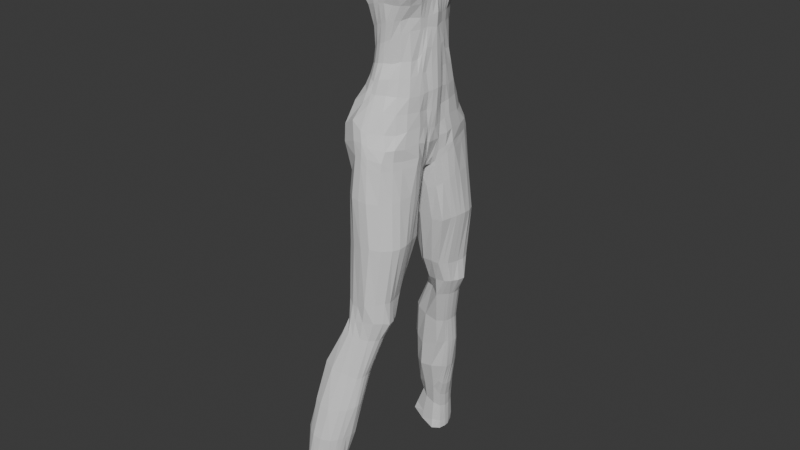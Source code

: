 # Source: Julete_skiny2-legs.blend  (saved by Blender 5.1.30; exported with 4.5.12 LTS)
import bpy
from mathutils import Matrix  # noqa: F401  (used for matrix-valued properties, if any)

bpy.ops.wm.read_factory_settings(use_empty=True)
scene = bpy.context.scene
scene.name = 'Scene'

# ---- collections
col_collection = bpy.data.collections.new('Collection'); scene.collection.children.link(col_collection)

# ---- materials (node trees are filled in below, after node groups)
mat_material = bpy.data.materials.new('Material')
mat_material.alpha_threshold = 0.0
mat_material.use_backface_culling_lightprobe_volume = False
mat_material.roughness = 0.5
mat_material.line_color = (0.0, 0.0, 0.0, 1.0)

# ---- material node trees
mat_material.use_nodes = True; mat_material.node_tree.nodes.clear()
_N = mat_material.node_tree.nodes; _L = mat_material.node_tree.links
n0 = _N.new('ShaderNodeOutputMaterial'); n0.name = 'Material Output'; n0.location = (200, 100)
n1 = _N.new('ShaderNodeBsdfPrincipled'); n1.name = 'Principled BSDF'; n1.location = (-200, 100)
_L.new(n1.outputs[0], n0.inputs[0])
n0.is_active_output = True

# ---- world
world_world = bpy.data.worlds.new('World'); scene.world = world_world
world_world.use_nodes = True; world_world.node_tree.nodes.clear()
_N = world_world.node_tree.nodes; _L = world_world.node_tree.links
n0 = _N.new('ShaderNodeOutputWorld'); n0.name = 'World Output'; n0.location = (200, 100)
n1 = _N.new('ShaderNodeBackground'); n1.name = 'Background'; n1.location = (-200, 100)
n1.inputs[0].default_value = (0.05088, 0.05088, 0.05088, 1.0)
_L.new(n1.outputs[0], n0.inputs[0])
n0.is_active_output = True
world_world.color = (0.05088, 0.05088, 0.05088)
world_world.sun_shadow_jitter_overblur = 0.0

# ---- meshes
me_cube = bpy.data.meshes.new('Cube')
me_cube.from_pydata([(-0.03242, 0.5054, 1.009), (0.2158, 0.7025, -1.379), (-0.2241, 0.5009, 0.9925), (-0.1487, 0.7926, -1.313), (-0.3666, 0.0, -1.544), (0.1855, 0.0, 1.049), (-0.2569, 0.0, 1.021), (0.3196, 0.0, -1.439), (0.02009, 0.5847, 0.8919), (0.09386, 0.6481, 0.5968), (0.1546, 0.4772, -0.01278), (-0.211, 0.6269, 0.8678), (-0.131, 0.6619, 0.6255), (-0.03717, 0.5165, -0.06535), (0.2197, 0.0, 0.8885), (0.3207, 0.0, 0.5447), (0.3593, 0.0, 0.02471), (-0.4765, 0.0, 1.023), (-0.3375, 0.0, 0.5562), (-0.215, 0.0, -0.4055), (-0.3069, 0.3195, 1.021), (0.35, 0.2944, -1.37), (-0.4991, 0.4071, -1.58), (0.178, 0.29, 1.032), (0.2994, 0.2168, -0.003908), (0.4213, 0.2933, 0.5827), (0.2162, 0.2825, 0.8645), (-0.1892, 0.2654, -0.2913), (-0.4339, 0.3152, 0.5202), (-0.5194, 0.3189, 0.9557), (0.1009, 0.4668, -0.2172), (-0.06929, 0.484, -0.2983), (0.3475, 0.0, -0.1408), (-0.2379, 0.0, -0.5193), (-0.2193, 0.2559, -0.475), (0.2922, 0.2105, -0.1315), (0.1164, 0.6148, -0.9788), (-0.1505, 0.6314, -0.9211), (0.3589, 0.0, -1.05), (-0.379, 0.0, -1.055), (-0.4956, 0.3634, -1.036), (0.3271, 0.2537, -1.025), (0.1645, 0.6576, -1.213), (-0.2067, 0.7374, -1.105), (0.3365, 0.0, -1.274), (-0.3872, 0.0, -1.264), (-0.5518, 0.3795, -1.315), (0.3368, 0.2547, -1.19), (0.1772, 0.5775, 0.3131), (-0.00945, 0.616, 0.3466), (0.3477, 0.0, 0.3063), (-0.214, 0.0, 0.1298), (-0.2737, 0.2958, 0.2383), (0.3564, 0.2634, 0.253), (0.05903, 0.6278, 0.7381), (-0.1511, 0.6776, 0.7173), (0.2782, 0.0, 0.6733), (-0.4141, 0.0, 0.7819), (-0.4961, 0.32, 0.7773), (0.2765, 0.2858, 0.7269), (0.1527, 0.6143, 0.4478), (-0.08718, 0.6391, 0.5047), (0.3694, 0.0, 0.359), (-0.2696, 0.0, 0.3428), (-0.3576, 0.3186, 0.3701), (0.4505, 0.2832, 0.405), (0.04579, 0.7853, -1.357), (-0.1154, 0.5077, 1.019), (0.08506, 0.8765, -1.967), (0.0001697, 0.0, 1.022), (0.09221, 0.5297, -0.01842), (0.02999, 0.6439, 0.5965), (-0.08448, 0.6056, 0.9157), (-0.03614, 0.3237, 1.02), (-0.3698, 0.3813, -2.041), (0.04891, 0.5026, -0.2433), (-0.006214, 0.652, -0.9516), (-0.00245, 0.759, -1.207), (0.07627, 0.6003, 0.3078), (-0.01907, 0.6464, 0.7473), (0.07757, 0.6253, 0.4614), (-0.2629, 0.3994, 1.026), (0.3153, 0.4948, -1.394), (-0.1639, 0.4036, -0.2041), (-0.3766, 0.4801, 0.5221), (-0.4818, 0.4405, 0.9078), (-0.4295, 0.5585, -1.539), (0.1061, 0.4171, 1.024), (0.2395, 0.3312, 0.01024), (0.396, 0.451, 0.5694), (0.1686, 0.4032, 0.8641), (0.2457, 0.3254, -0.1357), (-0.1947, 0.3578, -0.4157), (-0.3962, 0.4915, -1.001), (0.2869, 0.4147, -1.014), (0.3044, 0.4414, -1.209), (-0.4533, 0.5538, -1.29), (0.3253, 0.4168, 0.2655), (-0.226, 0.4768, 0.2553), (0.236, 0.4594, 0.6842), (-0.4614, 0.4488, 0.7841), (0.4078, 0.4426, 0.3933), (-0.3113, 0.4665, 0.3969), (0.21, 0.8117, -1.973), (-0.06052, 0.4167, 1.028), (-0.5075, 0.1496, -1.582), (0.1843, 0.145, 1.042), (0.3163, 0.1218, -0.01886), (0.3513, 0.1224, 0.5734), (0.2128, 0.1514, 0.8722), (-0.2819, 0.1597, 1.021), (0.3161, 0.1059, -1.41), (-0.2017, 0.1034, -0.3933), (-0.3883, 0.1729, 0.5642), (-0.5316, 0.1628, 0.9856), (-0.2271, 0.1259, -0.493), (0.3117, 0.1199, -0.1177), (0.3179, 0.1254, -1.041), (-0.5012, 0.1598, -1.059), (-0.5342, 0.1646, -1.321), (0.3245, 0.1082, -1.249), (-0.2267, 0.1458, 0.1661), (0.3377, 0.1463, 0.2471), (-0.4766, 0.2093, 0.8245), (0.2848, 0.1423, 0.6724), (-0.3077, 0.16, 0.3604), (0.4047, 0.135, 0.3857), (-0.01798, 0.1619, 1.021), (0.3027, 0.6875, -1.968), (0.1668, 0.5141, 0.1675), (-0.02661, 0.5832, 0.1711), (0.3445, 0.0, 0.2043), (-0.1687, 0.0, -0.1167), (-0.1688, 0.2875, -0.04594), (0.3308, 0.2444, 0.1521), (0.09245, 0.5631, 0.1883), (-0.1695, 0.4679, 0.08413), (0.2872, 0.3692, 0.1522), (0.3313, 0.1425, 0.1797), (-0.16, 0.1139, -0.1304), (-0.2459, 0.4624, 1.005), (0.2787, 0.6191, -1.375), (-0.1118, 0.4798, -0.112), (-0.2885, 0.6117, 0.5559), (-0.4059, 0.5736, 0.8639), (-0.1398, 0.4317, -0.3514), (-0.3015, 0.5851, -0.9417), (-0.3887, 0.6596, -1.216), (-0.1787, 0.5956, 0.271), (-0.3743, 0.6241, 0.7223), (-0.2312, 0.5986, 0.4371), (-0.3655, 0.6975, -1.407), (0.04227, 0.4726, 1.022), (0.1952, 0.4198, -0.01348), (0.2238, 0.6185, 0.5483), (0.09241, 0.5181, 0.8734), (0.1912, 0.4115, -0.1492), (0.222, 0.5274, -1.012), (0.2412, 0.5579, -1.234), (0.2319, 0.5524, 0.3217), (0.1757, 0.5892, 0.706), (0.2685, 0.5916, 0.4106), (-0.129, 0.8612, -1.958), (-0.09119, 0.4648, 1.028), (0.2268, 0.4637, 0.1601), (-0.1197, 0.5576, 0.1393), (0.101, 0.5493, -0.8136), (-0.1287, 0.5932, -0.8045), (0.3716, 0.0, -0.8129), (-0.3254, 0.0, -0.8829), (-0.3176, 0.2908, -0.8422), (0.3247, 0.2564, -0.8468), (-0.009641, 0.5925, -0.8182), (-0.2744, 0.4126, -0.8076), (0.2902, 0.384, -0.838), (0.3393, 0.1212, -0.827), (-0.3438, 0.1523, -0.8602), (0.1983, 0.4857, -0.8256), (-0.2326, 0.4934, -0.7752), (0.1062, 0.4365, -0.4899), (-0.1029, 0.4851, -0.5053), (0.3523, 0.0, -0.3653), (-0.2462, 0.0, -0.6255), (-0.2323, 0.2529, -0.5835), (0.278, 0.236, -0.4523), (0.01721, 0.4905, -0.4851), (-0.2153, 0.3537, -0.5545), (0.2617, 0.3222, -0.4584), (0.3287, 0.146, -0.329), (-0.2416, 0.1276, -0.6037), (0.1949, 0.3997, -0.4575), (-0.1747, 0.4225, -0.5319), (0.1117, 0.51, -0.6395), (-0.1247, 0.5288, -0.6798), (0.3621, 0.0, -0.5963), (-0.2687, 0.0, -0.7535), (-0.2543, 0.2643, -0.7017), (0.3009, 0.2588, -0.616), (0.002466, 0.5472, -0.6594), (-0.2348, 0.3732, -0.6719), (0.2752, 0.3533, -0.6392), (0.3204, 0.1428, -0.6), (-0.2678, 0.1364, -0.7282), (0.1929, 0.4489, -0.6423), (-0.2, 0.4521, -0.6597), (0.05135, 0.8131, -1.472), (-0.1119, 0.8129, -1.475), (0.2689, 0.6316, -1.509), (0.2056, 0.7523, -1.503), (-0.359, 0.1802, -1.782), (-0.3143, 0.0, -1.753), (0.04392, 0.0, -1.847), (0.2901, 0.1292, -1.61), (0.3614, 0.3049, -1.531), (-0.3307, 0.5788, -1.758), (-0.3856, 0.445, -1.778), (0.2168, 0.0, -1.758), (0.3052, 0.5071, -1.528), (-0.2659, 0.703, -1.715), (-0.3124, 0.1782, -2.066), (0.1477, 0.1092, -2.092), (0.3431, 0.2847, -1.996), (0.3649, 0.4406, -1.946), (-0.3377, 0.6357, -1.995), (-0.3662, 0.5059, -2.028), (0.2553, 0.7686, -3.216), (0.2461, 0.1575, -2.079), (0.1812, 0.8479, -3.23), (-0.2431, 0.5638, -3.286), (0.3408, 0.5955, -1.954), (-0.2776, 0.7277, -1.992), (0.07798, 0.9216, -3.243), (0.14, 0.8964, -2.507), (-0.3295, 0.4799, -2.548), (0.2583, 0.834, -2.517), (0.3414, 0.7309, -2.523), (-0.1167, 0.861, -2.575), (-0.2569, 0.3224, -2.531), (0.1458, 0.2146, -2.554), (0.354, 0.4227, -2.524), (0.385, 0.5458, -2.512), (-0.3066, 0.6808, -2.552), (-0.334, 0.5873, -2.549), (0.2846, 0.2389, -2.544), (0.3761, 0.643, -2.523), (-0.235, 0.7821, -2.577), (-0.1273, 0.886, -3.313), (-0.1914, 0.4708, -3.326), (0.05051, 0.3468, -3.202), (0.2133, 0.4545, -3.224), (0.2493, 0.6052, -3.239), (-0.2722, 0.7524, -3.282), (-0.2585, 0.6682, -3.279), (-0.1004, 1.029, -4.218), (0.1477, 0.3525, -3.208), (-0.487, 0.7599, -4.176), (-0.01852, 0.9677, -4.265), (0.2673, 0.691, -3.234), (-0.2131, 0.8352, -3.283), (0.01417, 0.912, -4.255), (0.1392, 0.8091, -3.742), (0.08619, 0.8694, -3.736), (-0.2869, 0.7241, -3.741), (-0.001624, 0.9176, -3.721), (-0.1473, 0.9602, -3.694), (-0.2352, 0.6499, -3.74), (0.003416, 0.5131, -3.773), (0.1241, 0.6163, -3.762), (0.1534, 0.6811, -3.755), (-0.2805, 0.8859, -3.712), (-0.291, 0.8101, -3.717), (-0.02771, 0.9975, -4.656), (0.06994, 0.5486, -3.756), (-0.08463, 1.08, -4.687), (-0.58, 0.8494, -4.669), (0.1588, 0.7502, -3.748), (-0.2508, 0.9426, -3.723), (-0.1478, 1.142, -4.691), (-0.2996, 1.093, -4.171), (-0.4158, 0.686, -4.178), (-0.09781, 0.649, -4.256), (0.003, 0.7517, -4.258), (0.02237, 0.8072, -4.251), (-0.4744, 0.9379, -4.166), (-0.4954, 0.859, -4.175), (-0.2263, 1.242, -5.115), (-0.02119, 0.6999, -4.256), (-0.6125, 0.9784, -5.113), (-0.1628, 1.172, -5.106), (0.02486, 0.8677, -4.249), (-0.4436, 1.022, -4.146), (-0.1324, 1.11, -5.104), (-0.3986, 1.208, -4.665), (-0.4961, 0.7698, -4.684), (-0.1425, 0.7229, -4.653), (-0.04158, 0.8413, -4.647), (-0.02018, 0.9062, -4.649), (-0.5688, 1.055, -4.653), (-0.6041, 0.9556, -4.653), (-0.1987, 1.153, -5.445), (-0.07575, 0.8113, -4.648), (-0.2237, 1.2, -5.411), (-0.6111, 1.074, -5.562), (-0.0147, 0.9606, -4.647), (-0.5089, 1.15, -4.646), (-0.2712, 1.26, -5.484), (-0.4538, 1.291, -5.101), (-0.5678, 0.8708, -5.123), (-0.2684, 0.7795, -5.095), (-0.1135, 0.9128, -5.112), (-0.09827, 1.004, -5.099), (-0.626, 1.165, -5.101), (-0.6273, 1.092, -5.102), (-0.1549, 0.8493, -5.092), (-0.12, 1.067, -5.106), (-0.5449, 1.242, -5.101), (-0.526, 1.317, -5.522), (-0.5865, 0.9584, -5.53), (-0.3313, 0.9163, -5.533), (-0.2089, 0.9553, -5.457), (-0.1859, 1.027, -5.476), (-0.5992, 1.207, -5.553), (-0.6143, 1.14, -5.572), (-0.2528, 1.077, -5.716), (-0.2355, 0.9036, -5.395), (-0.2471, 1.148, -5.709), (-0.2819, 1.001, -5.684), (-0.1824, 1.097, -5.47), (-0.5713, 1.277, -5.527), (-0.2666, 1.215, -5.68), (-0.2232, 0.8073, -3.532), (0.2761, 0.71, -3.511), (0.2582, 0.6212, -3.512), (0.2137, 0.5324, -3.508), (0.1533, 0.4661, -3.5), (0.04145, 0.4448, -3.501), (-0.2397, 0.7343, -3.527), (-0.1793, 0.5644, -3.532), (-0.2346, 0.6352, -3.526), (0.158, 0.8617, -3.482), (0.2353, 0.7787, -3.487), (-0.2013, 0.8756, -3.529), (-0.1455, 0.9188, -3.512), (0.03428, 0.9066, -3.485), (-0.02767, 0.8052, -1.309), (-0.02335, 0.8777, -1.963), (-0.1699, 0.5043, 1.006), (-0.1284, 0.0, 1.021), (0.02896, 0.5279, -0.03928), (-0.04639, 0.6531, 0.6122), (-0.1481, 0.6168, 0.8936), (-0.1715, 0.3216, 1.02), (-0.007567, 0.5054, -0.2699), (-0.06168, 0.6538, -0.9288), (-0.06696, 0.7721, -1.187), (0.03314, 0.6082, 0.327), (-0.08341, 0.663, 0.736), (-0.003038, 0.6336, 0.4876), (-0.1618, 0.4082, 1.027), (-0.15, 0.1608, 1.021), (0.03298, 0.574, 0.1817), (-0.1686, 0.4636, 1.017), (-0.06857, 0.5916, -0.8164), (-0.04277, 0.5061, -0.4943), (-0.06628, 0.5498, -0.6886), (-0.0171, 0.8226, -1.434), (-0.2353, 0.0, -1.827), (-0.174, 0.09902, -2.082), (0.01679, 0.8962, -2.537), (-0.0197, 0.2044, -2.531), (-0.03796, 0.9004, -3.313), (-0.08878, 0.36, -3.214), (-0.08422, 0.95, -3.708), (-0.1283, 0.5995, -3.724), (-0.1798, 1.067, -4.193), (-0.2581, 0.6341, -4.209), (-0.2773, 1.209, -4.717), (-0.3582, 0.7006, -4.724), (-0.3427, 1.284, -5.115), (-0.4207, 0.7554, -5.1), (-0.4302, 1.324, -5.587), (-0.4691, 0.9053, -5.51), (-0.7312, 1.074, -6.049), (-0.6661, 1.484, -6.07), (-0.4127, 1.437, -6.176), (-0.7439, 1.18, -6.057), (-0.07052, 0.9176, -3.503), (-0.0879, 0.4785, -3.518), (-0.2306, 0.6395, -3.747), (-0.633, 1.168, -5.777), (-0.3653, 1.351, -5.842), (-0.5647, 1.391, -5.781), (-0.6148, 1.066, -5.767), (-0.392, 1.002, -5.875), (-0.6208, 1.28, -5.789), (-0.6271, 1.23, -5.779), (-0.2941, 1.134, -5.947), (-0.2894, 1.206, -5.932), (-0.3245, 1.062, -5.931), (-0.6098, 1.341, -5.789), (-0.3104, 1.282, -5.892), (-0.4795, 1.381, -5.8), (-0.5136, 1.005, -5.821), (-0.7717, 1.183, -6.216), (-0.4276, 1.44, -6.288), (-0.6927, 1.496, -6.201), (-0.7724, 1.067, -6.167), (-0.4217, 1.013, -6.183), (-0.7327, 1.326, -6.078), (-0.7395, 1.255, -6.064), (-0.3153, 1.178, -6.217), (-0.3155, 1.246, -6.225), (-0.3422, 1.091, -6.211), (-0.7102, 1.404, -6.075), (-0.3431, 1.344, -6.209), (-0.5832, 1.47, -6.135), (-0.5841, 1.021, -6.116), (-0.4193, 1.002, -6.316), (-0.7472, 1.329, -6.234), (-0.7514, 1.256, -6.226), (-0.3222, 1.188, -6.34), (-0.3246, 1.249, -6.339), (-0.3443, 1.095, -6.343), (-0.7342, 1.413, -6.23), (-0.3553, 1.347, -6.315), (-0.6002, 1.472, -6.254), (-0.6029, 1.026, -6.253), (-0.5848, 1.219, -6.324), (-0.5733, 1.283, -6.32), (-0.5893, 1.113, -6.325), (-0.5768, 1.373, -6.303), (-0.4402, 0.05076, -1.546), (0.1849, 0.07508, 1.046), (0.337, 0.06308, 0.002152), (0.3365, 0.06338, 0.5596), (0.2161, 0.07837, 0.8801), (0.329, 0.06211, -0.1289), (0.3416, 0.06682, -1.047), (0.3303, 0.05604, -1.261), (0.3425, 0.07576, 0.2757), (0.2816, 0.0737, 0.6728), (0.3877, 0.06989, 0.3728), (-0.00923, 0.08381, 1.021), (-0.2699, 0.08272, 1.021), (0.3247, 0.08076, -1.434), (-0.2081, 0.05356, -0.3992), (-0.3638, 0.08954, 0.5604), (-0.5051, 0.0843, 1.004), (-0.2323, 0.06518, -0.5057), (-0.4135, 0.04852, -1.031), (-0.4653, 0.04537, -1.285), (-0.2205, 0.0755, 0.1486), (-0.4465, 0.1084, 0.804), (-0.2893, 0.08285, 0.3519), (-0.1642, 0.059, -0.1238), (0.3376, 0.07379, 0.1916), (-0.3294, 0.07444, -0.8657), (0.3583, 0.06514, -0.8202), (-0.2438, 0.06609, -0.6142), (0.3401, 0.07562, -0.3465), (0.3465, 0.07734, -0.5994), (-0.2683, 0.0706, -0.7404), (-0.3544, 0.09092, -1.775), (0.2665, 0.05574, -1.656), (-0.3583, 0.2815, -2.066), (0.3009, 0.2191, -2.04), (-0.2985, 0.4045, -2.548), (0.3233, 0.3579, -2.533), (-0.2185, 0.5183, -3.305), (0.1806, 0.4023, -3.219), (-0.262, 0.6883, -3.74), (0.09797, 0.5837, -3.759), (-0.4526, 0.7243, -4.177), (-0.008664, 0.7268, -4.257), (-0.5395, 0.811, -4.676), (-0.05805, 0.8268, -4.648), (-0.5909, 0.9265, -5.118), (-0.1335, 0.8821, -5.102), (-0.5993, 1.018, -5.547), (-0.3057, 0.9603, -5.611), (-0.2217, 0.9304, -5.427), (-0.2088, 0.6008, -3.529), (0.1877, 0.4996, -3.504), (-0.1396, 0.08326, 1.021), (-0.6242, 1.119, -5.772), (-0.3571, 1.033, -5.904), (-0.7378, 1.129, -6.053), (-0.3806, 1.053, -6.198), (-0.772, 1.127, -6.193), (-0.3805, 1.05, -6.33), (-0.5959, 1.071, -6.29), (-0.2944, 0.2396, 1.021), (0.3568, 0.1998, -1.397), (-0.1955, 0.1844, -0.3423), (-0.4111, 0.2441, 0.5422), (-0.5255, 0.2409, 0.9707), (-0.2232, 0.1909, -0.484), (-0.5099, 0.2675, -1.049), (-0.5489, 0.2747, -1.321), (-0.2502, 0.2208, 0.2022), (-0.4863, 0.2647, 0.8009), (-0.3327, 0.2393, 0.3653), (-0.5075, 0.2807, -1.584), (0.1811, 0.2175, 1.037), (0.3079, 0.1693, -0.01138), (0.3863, 0.2079, 0.578), (0.2145, 0.2169, 0.8683), (0.302, 0.1652, -0.1246), (0.3202, 0.1908, -1.032), (0.3307, 0.1815, -1.219), (0.3471, 0.2049, 0.2501), (0.2806, 0.2141, 0.6997), (0.4276, 0.2091, 0.3954), (-0.02706, 0.2428, 1.02), (0.331, 0.1934, 0.1659), (-0.1644, 0.2007, -0.08818), (0.3353, 0.1911, -0.8369), (-0.3307, 0.2216, -0.8512), (0.3034, 0.191, -0.3906), (-0.237, 0.1903, -0.5936), (-0.261, 0.2003, -0.7149), (0.3164, 0.2041, -0.6092), (0.3316, 0.2062, -1.573), (-0.3816, 0.3192, -1.781), (0.3614, 0.361, -1.965), (-0.3701, 0.4436, -2.036), (0.3719, 0.4829, -2.516), (-0.3449, 0.5363, -2.537), (0.2324, 0.534, -3.235), (-0.2517, 0.6148, -3.279), (0.1387, 0.6487, -3.759), (-0.289, 0.7671, -3.729), (0.01268, 0.7795, -4.255), (-0.4912, 0.8094, -4.175), (-0.03088, 0.8738, -4.648), (-0.592, 0.9025, -4.661), (-0.1059, 0.9583, -5.106), (-0.6199, 1.035, -5.107), (-0.1974, 0.9909, -5.467), (-0.6127, 1.107, -5.567), (-0.2674, 1.039, -5.7), (-0.2388, 0.6837, -3.527), (0.2267, 0.5674, -3.509), (-0.1607, 0.2412, 1.021), (-0.6301, 1.199, -5.778), (-0.3093, 1.098, -5.939), (-0.7417, 1.218, -6.061), (-0.3288, 1.134, -6.214), (-0.7615, 1.219, -6.221), (-0.3333, 1.142, -6.341), (-0.5871, 1.166, -6.324), (-0.1154, 0.8227, -1.573), (0.2757, 0.643, -1.603), (0.05821, 0.826, -1.573), (0.2065, 0.7644, -1.599), (-0.2682, 0.708, -1.772), (-0.3817, 0.4574, -1.828), (-0.3321, 0.5904, -1.807), (0.3124, 0.5251, -1.615), (0.3621, 0.3325, -1.616), (0.2992, 0.1623, -1.693), (0.2209, 0.08382, -1.782), (0.06288, 0.05474, -1.855), (-0.3139, 0.03628, -1.817), (-0.3612, 0.2211, -1.835), (-0.225, 0.05268, -1.837), (-0.01837, 0.8338, -1.541), (-0.3552, 0.1297, -1.834), (0.2655, 0.1033, -1.732), (-0.3793, 0.3445, -1.833), (0.3376, 0.2377, -1.653)], [(265, 388)], [(144, 140, 2, 11), (72, 67, 0, 8), (435, 432, 5, 14), (344, 66, 205, 365), (483, 443, 6, 347), (436, 433, 16, 32), (441, 434, 15, 62), (440, 435, 14, 56), (75, 70, 10, 30), (80, 71, 9, 60), (79, 72, 8, 54), (145, 142, 13, 31), (150, 143, 12, 61), (149, 144, 11, 55), (500, 495, 29, 58), (501, 494, 28, 64), (496, 493, 27, 34), (99, 90, 26, 59), (101, 89, 25, 65), (91, 88, 24, 35), (358, 81, 20, 351), (141, 82, 217, 207), (90, 87, 23, 26), (495, 491, 20, 29), (187, 91, 35, 184), (519, 496, 34, 183), (191, 145, 31, 180), (185, 75, 30, 179), (459, 436, 32, 181), (438, 437, 38, 44), (77, 76, 36, 42), (147, 146, 37, 43), (498, 497, 40, 46), (95, 94, 41, 47), (82, 95, 47, 21), (502, 498, 46, 22), (151, 147, 43, 3), (66, 77, 42, 1), (444, 438, 44, 7), (137, 97, 53, 134), (515, 499, 52, 133), (165, 148, 49, 130), (135, 78, 48, 129), (455, 439, 50, 131), (89, 99, 59, 25), (494, 500, 58, 28), (143, 149, 55, 12), (71, 79, 54, 9), (434, 440, 56, 15), (97, 101, 65, 53), (499, 501, 64, 52), (148, 150, 61, 49), (78, 80, 60, 48), (439, 441, 62, 50), (355, 357, 80, 78), (349, 356, 79, 71), (360, 355, 78, 135), (344, 354, 77, 66), (354, 353, 76, 77), (363, 352, 75, 185), (431, 105, 209, 462), (87, 104, 73, 23), (356, 350, 72, 79), (357, 349, 71, 80), (352, 348, 70, 75), (432, 442, 69, 5), (22, 86, 214, 215), (350, 346, 67, 72), (152, 163, 104, 87), (86, 151, 218, 214), (52, 64, 102, 98), (159, 161, 101, 97), (28, 58, 100, 84), (154, 160, 99, 89), (133, 52, 98, 136), (164, 159, 97, 137), (22, 46, 96, 86), (141, 158, 95, 82), (158, 157, 94, 95), (46, 40, 93, 96), (183, 34, 92, 186), (190, 156, 91, 187), (155, 152, 87, 90), (1, 141, 207, 208), (361, 140, 81, 358), (156, 153, 88, 91), (161, 154, 89, 101), (160, 155, 90, 99), (58, 29, 85, 100), (64, 28, 84, 102), (34, 27, 83, 92), (29, 20, 81, 85), (492, 111, 212, 522), (503, 513, 127, 106), (510, 512, 126, 122), (451, 453, 125, 121), (505, 511, 124, 108), (446, 452, 123, 113), (514, 510, 122, 138), (454, 451, 121, 139), (492, 509, 120, 111), (431, 450, 119, 105), (450, 449, 118, 119), (509, 508, 117, 120), (518, 507, 116, 188), (458, 448, 115, 189), (447, 443, 110, 114), (448, 445, 112, 115), (453, 446, 113, 125), (452, 447, 114, 123), (511, 506, 109, 124), (512, 505, 108, 126), (507, 504, 107, 116), (543, 491, 110, 359), (502, 22, 215, 523), (506, 503, 106, 109), (445, 454, 139, 112), (504, 514, 138, 107), (153, 164, 137, 88), (27, 133, 136, 83), (348, 360, 135, 70), (433, 455, 131, 16), (70, 135, 129, 10), (142, 165, 130, 13), (493, 515, 133, 27), (88, 137, 134, 24), (83, 136, 165, 142), (10, 129, 164, 153), (54, 8, 155, 160), (60, 9, 154, 161), (30, 10, 153, 156), (346, 2, 140, 361), (444, 7, 216, 463), (8, 0, 152, 155), (179, 30, 156, 190), (42, 36, 157, 158), (1, 42, 158, 141), (129, 48, 159, 164), (9, 54, 160, 154), (48, 60, 161, 159), (151, 3, 206, 218), (0, 67, 163, 152), (98, 102, 150, 148), (84, 100, 149, 143), (136, 98, 148, 165), (86, 96, 147, 151), (96, 93, 146, 147), (186, 92, 145, 191), (100, 85, 144, 149), (102, 84, 143, 150), (92, 83, 142, 145), (85, 81, 140, 144), (93, 173, 178, 146), (36, 166, 177, 157), (449, 456, 176, 118), (508, 516, 175, 117), (157, 177, 174, 94), (40, 170, 173, 93), (353, 362, 172, 76), (437, 457, 168, 38), (76, 172, 166, 36), (146, 178, 167, 37), (497, 517, 170, 40), (94, 174, 171, 41), (199, 186, 191, 204), (192, 179, 190, 203), (461, 458, 189, 202), (521, 518, 188, 201), (203, 190, 187, 200), (196, 183, 186, 199), (364, 363, 185, 198), (460, 459, 181, 194), (198, 185, 179, 192), (204, 191, 180, 193), (520, 519, 183, 196), (200, 187, 184, 197), (174, 200, 197, 171), (517, 520, 196, 170), (178, 204, 193, 167), (172, 198, 192, 166), (457, 460, 194, 168), (362, 364, 198, 172), (170, 196, 199, 173), (177, 203, 200, 174), (516, 521, 201, 175), (456, 461, 202, 176), (166, 192, 203, 177), (173, 199, 204, 178), (561, 562, 220, 226), (566, 553, 68, 345), (552, 558, 229, 128), (553, 554, 103, 68), (557, 555, 230, 223), (556, 557, 223, 224), (558, 559, 222, 229), (570, 560, 221, 524), (568, 561, 226, 465), (565, 563, 219, 367), (66, 1, 208, 205), (82, 21, 213, 217), (367, 219, 237, 369), (103, 128, 235, 234), (525, 224, 242, 527), (464, 74, 233, 466), (230, 162, 236, 245), (226, 220, 238, 243), (128, 229, 244, 235), (68, 103, 234, 232), (345, 68, 232, 368), (223, 230, 245, 241), (555, 551, 162, 230), (554, 552, 128, 103), (567, 564, 74, 464), (569, 556, 224, 525), (526, 239, 249, 528), (467, 243, 254, 469), (369, 237, 247, 371), (527, 242, 252, 529), (466, 233, 228, 468), (234, 235, 225, 227), (245, 236, 246, 258), (243, 238, 248, 254), (368, 232, 231, 370), (235, 244, 257, 225), (465, 226, 243, 467), (524, 221, 239, 526), (229, 222, 240, 244), (224, 223, 241, 242), (330, 341, 276, 269), (336, 330, 269, 270), (331, 332, 268, 275), (542, 333, 267, 530), (482, 334, 272, 471), (387, 337, 265, 373), (541, 336, 270, 531), (481, 338, 262, 470), (339, 340, 260, 261), (341, 342, 264, 276), (244, 240, 250, 257), (242, 241, 251, 252), (241, 245, 258, 251), (232, 234, 227, 231), (272, 266, 280, 286), (372, 263, 253, 374), (260, 275, 289, 259), (263, 261, 256, 253), (269, 276, 290, 283), (270, 269, 283, 284), (275, 268, 282, 289), (530, 267, 281, 532), (471, 272, 286, 473), (373, 265, 279, 375), (343, 339, 261, 263), (340, 331, 275, 260), (386, 343, 263, 372), (334, 335, 266, 272), (256, 259, 271, 273), (290, 278, 292, 304), (286, 280, 294, 300), (374, 253, 277, 376), (259, 289, 303, 271), (253, 256, 273, 277), (283, 290, 304, 297), (284, 283, 297, 298), (289, 282, 296, 303), (532, 281, 295, 534), (276, 264, 278, 290), (261, 260, 259, 256), (470, 262, 255, 472), (531, 270, 284, 533), (377, 293, 307, 379), (535, 298, 312, 537), (474, 274, 287, 476), (273, 271, 291, 288), (304, 292, 306, 315), (300, 294, 308, 313), (376, 277, 285, 378), (271, 303, 314, 291), (277, 273, 288, 285), (297, 304, 315, 311), (472, 255, 274, 474), (533, 284, 298, 535), (375, 279, 293, 377), (473, 286, 300, 475), (536, 309, 319, 538), (477, 313, 324, 480), (379, 307, 317, 381), (537, 312, 322, 539), (476, 287, 302, 478), (288, 291, 299, 301), (315, 306, 316, 328), (313, 308, 318, 324), (378, 285, 305, 380), (291, 314, 327, 299), (475, 300, 313, 477), (534, 295, 309, 536), (303, 296, 310, 314), (298, 297, 311, 312), (479, 480, 324, 318), (325, 327, 320, 323), (322, 321, 394, 395), (540, 326, 398, 545), (318, 381, 402, 393), (329, 299, 327, 325), (479, 318, 393, 485), (540, 538, 319, 326), (305, 301, 299, 329), (380, 305, 390, 401), (314, 310, 320, 327), (312, 311, 321, 322), (311, 315, 328, 321), (285, 288, 301, 305), (254, 248, 335, 334), (370, 231, 343, 386), (225, 257, 331, 340), (231, 227, 339, 343), (258, 246, 342, 341), (227, 225, 340, 339), (468, 228, 338, 481), (529, 252, 336, 541), (371, 247, 337, 387), (469, 254, 334, 482), (528, 249, 333, 542), (257, 250, 332, 331), (252, 251, 330, 336), (251, 258, 341, 330), (248, 371, 387, 335), (246, 370, 386, 342), (381, 317, 392, 402), (325, 323, 396, 397), (539, 322, 395, 544), (478, 302, 389, 484), (305, 329, 400, 390), (306, 378, 380, 316), (308, 379, 381, 318), (280, 375, 377, 294), (292, 376, 378, 306), (294, 377, 379, 308), (278, 374, 376, 292), (342, 386, 372, 264), (266, 373, 375, 280), (264, 372, 374, 278), (335, 387, 373, 266), (236, 368, 370, 246), (238, 369, 371, 248), (162, 345, 368, 236), (220, 367, 369, 238), (562, 565, 367, 220), (551, 566, 345, 162), (167, 193, 364, 362), (193, 180, 363, 364), (37, 167, 362, 353), (67, 346, 361, 163), (13, 130, 360, 348), (513, 543, 359, 127), (163, 361, 358, 104), (11, 2, 346, 350), (31, 13, 348, 352), (61, 12, 349, 357), (55, 11, 350, 356), (180, 31, 352, 363), (43, 37, 353, 354), (3, 43, 354, 344), (130, 49, 355, 360), (12, 55, 356, 349), (49, 61, 357, 355), (104, 358, 351, 73), (442, 483, 347, 69), (3, 344, 365, 206), (393, 402, 416, 407), (402, 392, 382, 416), (401, 390, 384, 415), (484, 389, 385, 486), (400, 397, 411, 414), (391, 401, 415, 383), (394, 399, 413, 408), (390, 400, 414, 384), (485, 393, 407, 487), (399, 391, 383, 413), (321, 328, 399, 394), (329, 325, 397, 400), (316, 380, 401, 391), (328, 316, 391, 399), (547, 412, 422, 549), (409, 408, 418, 419), (546, 409, 419, 548), (407, 416, 426, 417), (416, 382, 406, 426), (415, 384, 404, 425), (486, 385, 403, 488), (414, 411, 421, 424), (383, 415, 425, 405), (408, 413, 423, 418), (544, 395, 409, 546), (395, 394, 408, 409), (545, 398, 412, 547), (397, 396, 410, 411), (428, 421, 420, 427), (490, 489, 417, 426), (430, 424, 421, 428), (550, 549, 422, 429), (425, 404, 424, 430), (405, 425, 430, 423), (548, 550, 429, 403), (423, 430, 428, 418), (488, 490, 426, 406), (418, 428, 427, 419), (411, 410, 420, 421), (413, 383, 405, 423), (487, 407, 417, 489), (384, 414, 424, 404), (412, 487, 489, 422), (403, 429, 490, 488), (429, 422, 489, 490), (382, 486, 488, 406), (398, 485, 487, 412), (392, 484, 486, 382), (127, 359, 483, 442), (317, 478, 484, 392), (249, 469, 482, 333), (247, 468, 481, 337), (326, 479, 485, 398), (326, 319, 480, 479), (295, 475, 477, 309), (307, 476, 478, 317), (309, 477, 480, 319), (281, 473, 475, 295), (279, 472, 474, 293), (293, 474, 476, 307), (265, 470, 472, 279), (267, 471, 473, 281), (337, 481, 470, 265), (333, 482, 471, 267), (221, 465, 467, 239), (237, 466, 468, 247), (239, 467, 469, 249), (563, 567, 464, 219), (219, 464, 466, 237), (560, 568, 465, 221), (169, 195, 461, 456), (175, 201, 460, 457), (201, 188, 459, 460), (195, 182, 458, 461), (117, 175, 457, 437), (39, 169, 456, 449), (111, 444, 463, 212), (107, 138, 455, 433), (19, 132, 454, 445), (57, 17, 447, 452), (63, 18, 446, 453), (33, 19, 445, 448), (17, 6, 443, 447), (182, 33, 448, 458), (45, 39, 449, 450), (4, 45, 450, 431), (132, 51, 451, 454), (18, 57, 452, 446), (51, 63, 453, 451), (106, 127, 442, 432), (4, 431, 462, 210), (122, 126, 441, 439), (108, 124, 440, 434), (138, 122, 439, 455), (111, 120, 438, 444), (120, 117, 437, 438), (188, 116, 436, 459), (124, 109, 435, 440), (126, 108, 434, 441), (116, 107, 433, 436), (359, 110, 443, 483), (109, 106, 432, 435), (419, 427, 550, 548), (427, 420, 549, 550), (396, 545, 547, 410), (389, 544, 546, 385), (385, 546, 548, 403), (410, 547, 549, 420), (73, 351, 543, 513), (302, 539, 544, 389), (250, 528, 542, 332), (228, 529, 541, 338), (323, 320, 538, 540), (323, 540, 545, 396), (296, 534, 536, 310), (287, 537, 539, 302), (310, 536, 538, 320), (255, 533, 535, 274), (274, 535, 537, 287), (262, 531, 533, 255), (282, 532, 534, 296), (268, 530, 532, 282), (338, 541, 531, 262), (332, 542, 530, 268), (222, 524, 526, 240), (233, 527, 529, 228), (240, 526, 528, 250), (564, 569, 525, 74), (74, 525, 527, 233), (559, 570, 524, 222), (171, 197, 521, 516), (176, 202, 520, 517), (202, 189, 519, 520), (197, 184, 518, 521), (118, 176, 517, 497), (41, 171, 516, 508), (112, 139, 515, 493), (24, 134, 514, 504), (26, 23, 503, 506), (105, 502, 523, 209), (351, 20, 491, 543), (35, 24, 504, 507), (65, 25, 505, 512), (59, 26, 506, 511), (184, 35, 507, 518), (47, 41, 508, 509), (21, 47, 509, 492), (134, 53, 510, 514), (25, 59, 511, 505), (53, 65, 512, 510), (23, 73, 513, 503), (21, 492, 522, 213), (121, 125, 501, 499), (113, 123, 500, 494), (139, 121, 499, 515), (105, 119, 498, 502), (119, 118, 497, 498), (189, 115, 496, 519), (114, 110, 491, 495), (115, 112, 493, 496), (125, 113, 494, 501), (123, 114, 495, 500), (213, 522, 570, 559), (209, 523, 569, 564), (212, 463, 568, 560), (210, 462, 567, 563), (206, 365, 566, 551), (211, 366, 565, 562), (523, 215, 556, 569), (462, 209, 564, 567), (208, 207, 552, 554), (218, 206, 551, 555), (366, 210, 563, 565), (463, 216, 561, 568), (522, 212, 560, 570), (217, 213, 559, 558), (215, 214, 557, 556), (214, 218, 555, 557), (205, 208, 554, 553), (207, 217, 558, 552), (365, 205, 553, 566), (216, 211, 562, 561)])
_uv = me_cube.uv_layers.new(name='UVMap')
_uv.uv.foreach_set('vector', [0.5625, 0.2344, 0.625, 0.2344, 0.625, 0.25, 0.5625, 0.25, 0.5625, 0.375, 0.625, 0.375, 0.625, 0.5, 0.5625, 0.5, 0.5625, 0.6088, 0.625, 0.6088, 0.625, 0.625, 0.5625, 0.625, 0.375, 0.3125, 0.375, 0.375, 0.375, 0.375, 0.375, 0.3125, 0.8125, 0.6088, 0.875, 0.6088, 0.875, 0.625, 0.8125, 0.625, 0.4062, 0.6088, 0.4375, 0.6088, 0.4375, 0.625, 0.4062, 0.625, 0.4833, 0.6088, 0.5, 0.6088, 0.5, 0.625, 0.4833, 0.625, 0.5317, 0.6088, 0.5625, 0.6088, 0.5625, 0.625, 0.5317, 0.625, 0.4062, 0.375, 0.4375, 0.375, 0.4375, 0.5, 0.4063, 0.5, 0.4835, 0.3759, 0.5, 0.375, 0.5, 0.5, 0.4833, 0.5, 0.5317, 0.375, 0.5625, 0.375, 0.5625, 0.5, 0.5317, 0.5, 0.4063, 0.2344, 0.4375, 0.2344, 0.4375, 0.25, 0.4063, 0.25, 0.4833, 0.2344, 0.5, 0.2344, 0.5, 0.25, 0.4833, 0.25, 0.5317, 0.2344, 0.5625, 0.2344, 0.5625, 0.25, 0.5317, 0.25, 0.5317, 0.1719, 0.5625, 0.1719, 0.5625, 0.1875, 0.5317, 0.1875, 0.4833, 0.1719, 0.5, 0.1719, 0.5, 0.1875, 0.4833, 0.1875, 0.4062, 0.1719, 0.4375, 0.1719, 0.4375, 0.1875, 0.4062, 0.1875, 0.5317, 0.5313, 0.5625, 0.5312, 0.5625, 0.5625, 0.5317, 0.5625, 0.4833, 0.5312, 0.5, 0.5312, 0.5, 0.5625, 0.4833, 0.5625, 0.4062, 0.5312, 0.4375, 0.5312, 0.4375, 0.5625, 0.4062, 0.5625, 0.8125, 0.5312, 0.875, 0.5312, 0.875, 0.5625, 0.8125, 0.5625, 0.375, 0.5156, 0.375, 0.5312, 0.375, 0.5312, 0.375, 0.5156, 0.5625, 0.5312, 0.625, 0.5312, 0.625, 0.5625, 0.5625, 0.5625, 0.5625, 0.1719, 0.625, 0.1719, 0.625, 0.1875, 0.5625, 0.1875, 0.4016, 0.5312, 0.4062, 0.5312, 0.4062, 0.5625, 0.4016, 0.5625, 0.4048, 0.1719, 0.4062, 0.1719, 0.4062, 0.1875, 0.4048, 0.1875, 0.4048, 0.2344, 0.4063, 0.2344, 0.4063, 0.25, 0.4016, 0.25, 0.4016, 0.375, 0.4062, 0.375, 0.4063, 0.5, 0.4016, 0.5, 0.4016, 0.6088, 0.4062, 0.6088, 0.4062, 0.625, 0.4016, 0.625, 0.3828, 0.6088, 0.3906, 0.6088, 0.3906, 0.625, 0.3828, 0.625, 0.3828, 0.375, 0.3906, 0.375, 0.3906, 0.5, 0.3828, 0.5, 0.3828, 0.2344, 0.3906, 0.2344, 0.3906, 0.25, 0.3828, 0.25, 0.3828, 0.1744, 0.3911, 0.1719, 0.391, 0.1861, 0.3828, 0.1925, 0.3828, 0.5312, 0.3906, 0.5312, 0.3906, 0.5625, 0.3828, 0.5625, 0.375, 0.5312, 0.3828, 0.5312, 0.3828, 0.5625, 0.375, 0.5625, 0.375, 0.1744, 0.3828, 0.1744, 0.3828, 0.1925, 0.375, 0.1925, 0.375, 0.2344, 0.3828, 0.2344, 0.3828, 0.25, 0.375, 0.25, 0.375, 0.375, 0.3828, 0.375, 0.3828, 0.5, 0.375, 0.5, 0.375, 0.6088, 0.3828, 0.6088, 0.3828, 0.625, 0.375, 0.625, 0.4506, 0.5312, 0.4665, 0.5313, 0.4665, 0.5625, 0.4506, 0.5625, 0.4506, 0.1719, 0.4665, 0.1719, 0.4665, 0.1875, 0.4506, 0.1875, 0.4506, 0.2344, 0.4665, 0.2344, 0.4665, 0.25, 0.4506, 0.25, 0.4506, 0.375, 0.4665, 0.375, 0.4665, 0.5, 0.4506, 0.5, 0.4506, 0.6088, 0.4665, 0.6088, 0.4665, 0.625, 0.4506, 0.625, 0.5, 0.5312, 0.5317, 0.5313, 0.5317, 0.5625, 0.5, 0.5625, 0.5, 0.1719, 0.5317, 0.1719, 0.5317, 0.1875, 0.5, 0.1875, 0.5, 0.2344, 0.5317, 0.2344, 0.5317, 0.25, 0.5, 0.25, 0.5, 0.375, 0.5317, 0.375, 0.5317, 0.5, 0.5, 0.5, 0.5, 0.6088, 0.5317, 0.6088, 0.5317, 0.625, 0.5, 0.625, 0.4665, 0.5313, 0.4833, 0.5312, 0.4833, 0.5625, 0.4665, 0.5625, 0.4665, 0.1719, 0.4833, 0.1719, 0.4833, 0.1875, 0.4665, 0.1875, 0.4665, 0.2344, 0.4833, 0.2344, 0.4833, 0.25, 0.4665, 0.25, 0.4665, 0.375, 0.4835, 0.3759, 0.4833, 0.5, 0.4665, 0.5, 0.4665, 0.6088, 0.4833, 0.6088, 0.4833, 0.625, 0.4665, 0.625, 0.4665, 0.3125, 0.4834, 0.3129, 0.4835, 0.3759, 0.4665, 0.375, 0.5, 0.3125, 0.5317, 0.3125, 0.5317, 0.375, 0.5, 0.375, 0.4506, 0.3125, 0.4665, 0.3125, 0.4665, 0.375, 0.4506, 0.375, 0.375, 0.3125, 0.3828, 0.3125, 0.3828, 0.375, 0.375, 0.375, 0.3828, 0.3125, 0.3906, 0.3125, 0.3906, 0.375, 0.3828, 0.375, 0.4016, 0.3125, 0.4062, 0.3125, 0.4062, 0.375, 0.4016, 0.375, 0.375, 0.1412, 0.375, 0.1562, 0.375, 0.1562, 0.375, 0.1412, 0.625, 0.5312, 0.75, 0.5312, 0.75, 0.5625, 0.625, 0.5625, 0.5317, 0.3125, 0.5625, 0.3125, 0.5625, 0.375, 0.5317, 0.375, 0.4834, 0.3129, 0.5, 0.3125, 0.5, 0.375, 0.4835, 0.3759, 0.4062, 0.3125, 0.4375, 0.3125, 0.4375, 0.375, 0.4062, 0.375, 0.625, 0.6088, 0.75, 0.6088, 0.75, 0.625, 0.625, 0.625, 0.375, 0.1925, 0.375, 0.2188, 0.375, 0.2188, 0.375, 0.1875, 0.5625, 0.3125, 0.625, 0.3125, 0.625, 0.375, 0.5625, 0.375, 0.625, 0.5156, 0.75, 0.5156, 0.75, 0.5312, 0.625, 0.5312, 0.375, 0.2188, 0.375, 0.2344, 0.375, 0.2344, 0.375, 0.2188, 0.4665, 0.1875, 0.4833, 0.1875, 0.4833, 0.2188, 0.4665, 0.2188, 0.4665, 0.5156, 0.4833, 0.5156, 0.4833, 0.5312, 0.4665, 0.5313, 0.5, 0.1875, 0.5317, 0.1875, 0.5317, 0.2188, 0.5, 0.2188, 0.5, 0.5156, 0.5317, 0.5156, 0.5317, 0.5313, 0.5, 0.5312, 0.4506, 0.1875, 0.4665, 0.1875, 0.4665, 0.2188, 0.4506, 0.2188, 0.4506, 0.5156, 0.4665, 0.5156, 0.4665, 0.5313, 0.4506, 0.5312, 0.375, 0.1925, 0.3828, 0.1925, 0.3828, 0.2187, 0.375, 0.2188, 0.375, 0.5156, 0.3828, 0.5156, 0.3828, 0.5312, 0.375, 0.5312, 0.3828, 0.5156, 0.3906, 0.5156, 0.3906, 0.5312, 0.3828, 0.5312, 0.3828, 0.1925, 0.391, 0.1861, 0.3906, 0.2187, 0.3828, 0.2187, 0.4048, 0.1875, 0.4062, 0.1875, 0.4063, 0.2188, 0.4048, 0.2188, 0.4016, 0.5156, 0.4062, 0.5156, 0.4062, 0.5312, 0.4016, 0.5312, 0.5625, 0.5156, 0.625, 0.5156, 0.625, 0.5312, 0.5625, 0.5312, 0.375, 0.5, 0.375, 0.5156, 0.375, 0.5156, 0.375, 0.5, 0.8125, 0.5156, 0.875, 0.5156, 0.875, 0.5312, 0.8125, 0.5312, 0.4062, 0.5156, 0.4375, 0.5156, 0.4375, 0.5312, 0.4062, 0.5312, 0.4833, 0.5156, 0.5, 0.5156, 0.5, 0.5312, 0.4833, 0.5312, 0.5317, 0.5156, 0.5625, 0.5156, 0.5625, 0.5312, 0.5317, 0.5313, 0.5317, 0.1875, 0.5625, 0.1875, 0.5625, 0.2188, 0.5317, 0.2188, 0.4833, 0.1875, 0.5, 0.1875, 0.5, 0.2188, 0.4833, 0.2188, 0.4062, 0.1875, 0.4375, 0.1875, 0.4375, 0.2188, 0.4063, 0.2188, 0.5625, 0.1875, 0.625, 0.1875, 0.625, 0.2188, 0.5625, 0.2188, 0.375, 0.5781, 0.375, 0.5938, 0.375, 0.5938, 0.375, 0.5781, 0.625, 0.5781, 0.75, 0.5781, 0.75, 0.5938, 0.625, 0.5938, 0.4665, 0.5781, 0.4833, 0.5781, 0.4833, 0.5938, 0.4665, 0.5937, 0.4665, 0.1412, 0.4833, 0.1412, 0.4833, 0.1563, 0.4665, 0.1563, 0.5, 0.5781, 0.5317, 0.5781, 0.5317, 0.5937, 0.5, 0.5938, 0.5, 0.1412, 0.5317, 0.1412, 0.5317, 0.1562, 0.5, 0.1562, 0.4506, 0.5781, 0.4665, 0.5781, 0.4665, 0.5937, 0.4506, 0.5938, 0.4506, 0.1412, 0.4665, 0.1412, 0.4665, 0.1563, 0.4506, 0.1562, 0.375, 0.5781, 0.3828, 0.5781, 0.3828, 0.5938, 0.375, 0.5938, 0.375, 0.1412, 0.3828, 0.1412, 0.3828, 0.1562, 0.375, 0.1562, 0.3828, 0.1412, 0.3909, 0.1419, 0.3911, 0.1576, 0.3828, 0.1562, 0.3828, 0.5781, 0.3906, 0.5781, 0.3906, 0.5938, 0.3828, 0.5938, 0.4016, 0.5781, 0.4063, 0.5781, 0.4063, 0.5938, 0.4016, 0.5938, 0.4048, 0.1412, 0.4063, 0.1412, 0.4063, 0.1562, 0.4048, 0.1562, 0.5625, 0.1412, 0.625, 0.1412, 0.625, 0.1562, 0.5625, 0.1563, 0.4063, 0.1412, 0.4375, 0.1412, 0.4375, 0.1562, 0.4063, 0.1562, 0.4833, 0.1412, 0.5, 0.1412, 0.5, 0.1562, 0.4833, 0.1563, 0.5317, 0.1412, 0.5625, 0.1412, 0.5625, 0.1563, 0.5317, 0.1562, 0.5317, 0.5781, 0.5625, 0.5781, 0.5625, 0.5938, 0.5317, 0.5937, 0.4833, 0.5781, 0.5, 0.5781, 0.5, 0.5938, 0.4833, 0.5938, 0.4063, 0.5781, 0.4375, 0.5781, 0.4375, 0.5938, 0.4063, 0.5938, 0.8125, 0.5781, 0.875, 0.5781, 0.875, 0.5938, 0.8125, 0.5938, 0.375, 0.1744, 0.375, 0.1925, 0.375, 0.1875, 0.375, 0.1719, 0.5625, 0.5781, 0.625, 0.5781, 0.625, 0.5938, 0.5625, 0.5938, 0.4375, 0.1412, 0.4506, 0.1412, 0.4506, 0.1562, 0.4375, 0.1562, 0.4375, 0.5781, 0.4506, 0.5781, 0.4506, 0.5938, 0.4375, 0.5938, 0.4375, 0.5156, 0.4506, 0.5156, 0.4506, 0.5312, 0.4375, 0.5312, 0.4375, 0.1875, 0.4506, 0.1875, 0.4506, 0.2188, 0.4375, 0.2188, 0.4375, 0.3125, 0.4506, 0.3125, 0.4506, 0.375, 0.4375, 0.375, 0.4375, 0.6088, 0.4506, 0.6088, 0.4506, 0.625, 0.4375, 0.625, 0.4375, 0.375, 0.4506, 0.375, 0.4506, 0.5, 0.4375, 0.5, 0.4375, 0.2344, 0.4506, 0.2344, 0.4506, 0.25, 0.4375, 0.25, 0.4375, 0.1719, 0.4506, 0.1719, 0.4506, 0.1875, 0.4375, 0.1875, 0.4375, 0.5312, 0.4506, 0.5312, 0.4506, 0.5625, 0.4375, 0.5625, 0.4375, 0.2188, 0.4506, 0.2188, 0.4506, 0.2344, 0.4375, 0.2344, 0.4375, 0.5, 0.4506, 0.5, 0.4506, 0.5156, 0.4375, 0.5156, 0.5317, 0.5, 0.5625, 0.5, 0.5625, 0.5156, 0.5317, 0.5156, 0.4833, 0.5, 0.5, 0.5, 0.5, 0.5156, 0.4833, 0.5156, 0.4063, 0.5, 0.4375, 0.5, 0.4375, 0.5156, 0.4062, 0.5156, 0.8125, 0.5, 0.875, 0.5, 0.875, 0.5156, 0.8125, 0.5156, 0.375, 0.6088, 0.375, 0.625, 0.375, 0.625, 0.375, 0.6088, 0.5625, 0.5, 0.625, 0.5, 0.625, 0.5156, 0.5625, 0.5156, 0.4016, 0.5, 0.4063, 0.5, 0.4062, 0.5156, 0.4016, 0.5156, 0.3828, 0.5, 0.3906, 0.5, 0.3906, 0.5156, 0.3828, 0.5156, 0.375, 0.5, 0.3828, 0.5, 0.3828, 0.5156, 0.375, 0.5156, 0.4506, 0.5, 0.4665, 0.5, 0.4665, 0.5156, 0.4506, 0.5156, 0.5, 0.5, 0.5317, 0.5, 0.5317, 0.5156, 0.5, 0.5156, 0.4665, 0.5, 0.4833, 0.5, 0.4833, 0.5156, 0.4665, 0.5156, 0.375, 0.2344, 0.375, 0.25, 0.375, 0.25, 0.375, 0.2344, 0.625, 0.5, 0.75, 0.5, 0.75, 0.5156, 0.625, 0.5156, 0.4665, 0.2188, 0.4833, 0.2188, 0.4833, 0.2344, 0.4665, 0.2344, 0.5, 0.2188, 0.5317, 0.2188, 0.5317, 0.2344, 0.5, 0.2344, 0.4506, 0.2188, 0.4665, 0.2188, 0.4665, 0.2344, 0.4506, 0.2344, 0.375, 0.2188, 0.3828, 0.2187, 0.3828, 0.2344, 0.375, 0.2344, 0.3828, 0.2187, 0.3906, 0.2187, 0.3906, 0.2344, 0.3828, 0.2344, 0.4048, 0.2188, 0.4063, 0.2188, 0.4063, 0.2344, 0.4048, 0.2344, 0.5317, 0.2188, 0.5625, 0.2188, 0.5625, 0.2344, 0.5317, 0.2344, 0.4833, 0.2188, 0.5, 0.2188, 0.5, 0.2344, 0.4833, 0.2344, 0.4063, 0.2188, 0.4375, 0.2188, 0.4375, 0.2344, 0.4063, 0.2344, 0.5625, 0.2188, 0.625, 0.2188, 0.625, 0.2344, 0.5625, 0.2344, 0.3906, 0.2187, 0.399, 0.2188, 0.399, 0.2344, 0.3906, 0.2344, 0.3906, 0.5, 0.3969, 0.5, 0.3969, 0.5156, 0.3906, 0.5156, 0.3909, 0.1419, 0.3987, 0.1421, 0.3985, 0.1581, 0.3911, 0.1576, 0.3906, 0.5781, 0.3969, 0.5781, 0.3969, 0.5938, 0.3906, 0.5938, 0.3906, 0.5156, 0.3969, 0.5156, 0.3969, 0.5313, 0.3906, 0.5312, 0.391, 0.1861, 0.3986, 0.1857, 0.399, 0.2188, 0.3906, 0.2187, 0.3906, 0.3125, 0.3969, 0.3125, 0.3969, 0.375, 0.3906, 0.375, 0.3906, 0.6088, 0.3969, 0.6088, 0.3969, 0.625, 0.3906, 0.625, 0.3906, 0.375, 0.3969, 0.375, 0.3969, 0.5, 0.3906, 0.5, 0.3906, 0.2344, 0.399, 0.2344, 0.3969, 0.25, 0.3906, 0.25, 0.3911, 0.1719, 0.3985, 0.1719, 0.3986, 0.1857, 0.391, 0.1861, 0.3906, 0.5312, 0.3969, 0.5313, 0.3969, 0.5625, 0.3906, 0.5625, 0.4027, 0.2188, 0.4048, 0.2188, 0.4048, 0.2344, 0.4027, 0.2344, 0.3993, 0.5, 0.4016, 0.5, 0.4016, 0.5156, 0.3993, 0.5156, 0.4027, 0.1412, 0.4048, 0.1412, 0.4048, 0.1562, 0.4027, 0.1562, 0.3993, 0.5781, 0.4016, 0.5781, 0.4016, 0.5938, 0.3993, 0.5937, 0.3993, 0.5156, 0.4016, 0.5156, 0.4016, 0.5312, 0.3993, 0.5312, 0.4027, 0.1875, 0.4048, 0.1875, 0.4048, 0.2188, 0.4027, 0.2188, 0.3993, 0.3125, 0.4016, 0.3125, 0.4016, 0.375, 0.3993, 0.375, 0.3993, 0.6088, 0.4016, 0.6088, 0.4016, 0.625, 0.3993, 0.625, 0.3993, 0.375, 0.4016, 0.375, 0.4016, 0.5, 0.3993, 0.5, 0.4027, 0.2344, 0.4048, 0.2344, 0.4016, 0.25, 0.3993, 0.25, 0.4027, 0.1719, 0.4048, 0.1719, 0.4048, 0.1875, 0.4027, 0.1875, 0.3993, 0.5312, 0.4016, 0.5312, 0.4016, 0.5625, 0.3993, 0.5625, 0.3969, 0.5313, 0.3993, 0.5312, 0.3993, 0.5625, 0.3969, 0.5625, 0.3985, 0.1719, 0.4027, 0.1719, 0.4027, 0.1875, 0.3986, 0.1857, 0.399, 0.2344, 0.4027, 0.2344, 0.3993, 0.25, 0.3969, 0.25, 0.3969, 0.375, 0.3993, 0.375, 0.3993, 0.5, 0.3969, 0.5, 0.3969, 0.6088, 0.3993, 0.6088, 0.3993, 0.625, 0.3969, 0.625, 0.3969, 0.3125, 0.3993, 0.3125, 0.3993, 0.375, 0.3969, 0.375, 0.3986, 0.1857, 0.4027, 0.1875, 0.4027, 0.2188, 0.399, 0.2188, 0.3969, 0.5156, 0.3993, 0.5156, 0.3993, 0.5312, 0.3969, 0.5313, 0.3969, 0.5781, 0.3993, 0.5781, 0.3993, 0.5937, 0.3969, 0.5938, 0.3987, 0.1421, 0.4027, 0.1412, 0.4027, 0.1562, 0.3985, 0.1581, 0.3969, 0.5, 0.3993, 0.5, 0.3993, 0.5156, 0.3969, 0.5156, 0.399, 0.2188, 0.4027, 0.2188, 0.4027, 0.2344, 0.399, 0.2344, 0.0, 0.0, 0.0, 0.0, 0.0, 0.0, 0.0, 0.0, 0.375, 0.3125, 0.375, 0.375, 0.375, 0.375, 0.375, 0.3125, 0.375, 0.5156, 0.375, 0.5312, 0.375, 0.5312, 0.375, 0.5156, 0.375, 0.375, 0.375, 0.5, 0.375, 0.5, 0.375, 0.375, 0.375, 0.2188, 0.375, 0.2344, 0.375, 0.2344, 0.375, 0.2188, 0.375, 0.1875, 0.375, 0.2188, 0.375, 0.2188, 0.375, 0.1875, 0.375, 0.5312, 0.375, 0.5625, 0.375, 0.5625, 0.375, 0.5312, 0.375, 0.5781, 0.375, 0.5938, 0.375, 0.5938, 0.375, 0.5781, 0.375, 0.6088, 0.375, 0.625, 0.375, 0.625, 0.375, 0.6088, 0.0, 0.0, 0.0, 0.0, 0.0, 0.0, 0.0, 0.0, 0.375, 0.375, 0.375, 0.5, 0.375, 0.5, 0.375, 0.375, 0.375, 0.5312, 0.375, 0.5625, 0.375, 0.5625, 0.375, 0.5312, 0.0, 0.0, 0.0, 0.0, 0.0, 0.0, 0.0, 0.0, 0.375, 0.5, 0.375, 0.5156, 0.375, 0.5156, 0.375, 0.5, 0.375, 0.1719, 0.375, 0.1875, 0.375, 0.1875, 0.375, 0.1719, 0.375, 0.1412, 0.375, 0.1562, 0.375, 0.1562, 0.375, 0.1412, 0.375, 0.2344, 0.375, 0.25, 0.375, 0.25, 0.375, 0.2344, 0.0, 0.0, 0.0, 0.0, 0.0, 0.0, 0.0, 0.0, 0.375, 0.5156, 0.375, 0.5312, 0.375, 0.5312, 0.375, 0.5156, 0.375, 0.375, 0.375, 0.5, 0.375, 0.5, 0.375, 0.375, 0.375, 0.3125, 0.375, 0.375, 0.375, 0.375, 0.375, 0.3125, 0.375, 0.2188, 0.375, 0.2344, 0.375, 0.2344, 0.375, 0.2188, 0.375, 0.2344, 0.375, 0.25, 0.375, 0.25, 0.375, 0.2344, 0.375, 0.5, 0.375, 0.5156, 0.375, 0.5156, 0.375, 0.5, 0.375, 0.1412, 0.375, 0.1562, 0.375, 0.1562, 0.375, 0.1412, 0.375, 0.1719, 0.375, 0.1875, 0.375, 0.1875, 0.375, 0.1719, 0.375, 0.5781, 0.375, 0.5938, 0.375, 0.5938, 0.375, 0.5781, 0.375, 0.6088, 0.375, 0.625, 0.375, 0.625, 0.375, 0.6088, 0.0, 0.0, 0.0, 0.0, 0.0, 0.0, 0.0, 0.0, 0.375, 0.1719, 0.375, 0.1875, 0.375, 0.1875, 0.375, 0.1719, 0.375, 0.1412, 0.375, 0.1562, 0.375, 0.1562, 0.375, 0.1412, 0.375, 0.5, 0.375, 0.5156, 0.375, 0.5156, 0.375, 0.5, 0.375, 0.2344, 0.375, 0.25, 0.375, 0.25, 0.375, 0.2344, 0.0, 0.0, 0.0, 0.0, 0.0, 0.0, 0.0, 0.0, 0.375, 0.3125, 0.375, 0.375, 0.375, 0.375, 0.375, 0.3125, 0.375, 0.5156, 0.375, 0.5312, 0.375, 0.5312, 0.375, 0.5156, 0.375, 0.6088, 0.375, 0.625, 0.375, 0.625, 0.375, 0.6088, 0.375, 0.5781, 0.375, 0.5938, 0.375, 0.5938, 0.375, 0.5781, 0.375, 0.5312, 0.375, 0.5625, 0.375, 0.5625, 0.375, 0.5312, 0.375, 0.1875, 0.375, 0.2188, 0.375, 0.2188, 0.375, 0.1875, 0.375, 0.2188, 0.375, 0.2344, 0.375, 0.2344, 0.375, 0.2188, 0.375, 0.1875, 0.375, 0.2188, 0.375, 0.2188, 0.375, 0.1875, 0.375, 0.5312, 0.375, 0.5625, 0.375, 0.5625, 0.375, 0.5312, 0.375, 0.5781, 0.375, 0.5938, 0.375, 0.5938, 0.375, 0.5781, 0.375, 0.6088, 0.375, 0.625, 0.375, 0.625, 0.375, 0.6088, 0.0, 0.0, 0.0, 0.0, 0.0, 0.0, 0.0, 0.0, 0.375, 0.1719, 0.375, 0.1875, 0.375, 0.1875, 0.375, 0.1719, 0.375, 0.1412, 0.375, 0.1562, 0.375, 0.1562, 0.375, 0.1412, 0.375, 0.5, 0.375, 0.5156, 0.375, 0.5156, 0.375, 0.5, 0.375, 0.2344, 0.375, 0.25, 0.375, 0.25, 0.375, 0.2344, 0.375, 0.5312, 0.375, 0.5625, 0.375, 0.5625, 0.375, 0.5312, 0.375, 0.1875, 0.375, 0.2188, 0.375, 0.2188, 0.375, 0.1875, 0.375, 0.2188, 0.375, 0.2344, 0.375, 0.2344, 0.375, 0.2188, 0.375, 0.375, 0.375, 0.5, 0.375, 0.5, 0.375, 0.375, 0.0, 0.0, 0.0, 0.0, 0.0, 0.0, 0.0, 0.0, 0.375, 0.3125, 0.375, 0.375, 0.375, 0.375, 0.375, 0.3125, 0.375, 0.5156, 0.375, 0.5312, 0.375, 0.5312, 0.375, 0.5156, 0.375, 0.375, 0.375, 0.5, 0.375, 0.5, 0.375, 0.375, 0.375, 0.2188, 0.375, 0.2344, 0.375, 0.2344, 0.375, 0.2188, 0.375, 0.1875, 0.375, 0.2188, 0.375, 0.2188, 0.375, 0.1875, 0.375, 0.5312, 0.375, 0.5625, 0.375, 0.5625, 0.375, 0.5312, 0.375, 0.5781, 0.375, 0.5938, 0.375, 0.5938, 0.375, 0.5781, 0.375, 0.6088, 0.375, 0.625, 0.375, 0.625, 0.375, 0.6088, 0.0, 0.0, 0.0, 0.0, 0.0, 0.0, 0.0, 0.0, 0.375, 0.375, 0.375, 0.5, 0.375, 0.5, 0.375, 0.375, 0.375, 0.5156, 0.375, 0.5312, 0.375, 0.5312, 0.375, 0.5156, 0.375, 0.3125, 0.375, 0.375, 0.375, 0.375, 0.375, 0.3125, 0.0, 0.0, 0.0, 0.0, 0.0, 0.0, 0.0, 0.0, 0.375, 0.5, 0.375, 0.5156, 0.375, 0.5156, 0.375, 0.5, 0.375, 0.2344, 0.375, 0.25, 0.375, 0.25, 0.375, 0.2344, 0.0, 0.0, 0.0, 0.0, 0.0, 0.0, 0.0, 0.0, 0.375, 0.3125, 0.375, 0.375, 0.375, 0.375, 0.375, 0.3125, 0.375, 0.5156, 0.375, 0.5312, 0.375, 0.5312, 0.375, 0.5156, 0.375, 0.375, 0.375, 0.5, 0.375, 0.5, 0.375, 0.375, 0.375, 0.2188, 0.375, 0.2344, 0.375, 0.2344, 0.375, 0.2188, 0.375, 0.1875, 0.375, 0.2188, 0.375, 0.2188, 0.375, 0.1875, 0.375, 0.5312, 0.375, 0.5625, 0.375, 0.5625, 0.375, 0.5312, 0.375, 0.5781, 0.375, 0.5938, 0.375, 0.5938, 0.375, 0.5781, 0.375, 0.2344, 0.375, 0.25, 0.375, 0.25, 0.375, 0.2344, 0.375, 0.5, 0.375, 0.5156, 0.375, 0.5156, 0.375, 0.5, 0.375, 0.1412, 0.375, 0.1562, 0.375, 0.1562, 0.375, 0.1412, 0.375, 0.1719, 0.375, 0.1875, 0.375, 0.1875, 0.375, 0.1719, 0.0, 0.0, 0.0, 0.0, 0.0, 0.0, 0.0, 0.0, 0.375, 0.1719, 0.375, 0.1875, 0.375, 0.1875, 0.375, 0.1719, 0.375, 0.1412, 0.375, 0.1562, 0.375, 0.1562, 0.375, 0.1412, 0.375, 0.5, 0.375, 0.5156, 0.375, 0.5202, 0.375, 0.5066, 0.375, 0.2344, 0.375, 0.25, 0.375, 0.25, 0.375, 0.2344, 0.0, 0.0, 0.0, 0.0, 0.0, 0.0, 0.0, 0.0, 0.375, 0.3125, 0.375, 0.375, 0.375, 0.4398, 0.375, 0.3125, 0.375, 0.5156, 0.375, 0.5312, 0.375, 0.5316, 0.375, 0.5202, 0.375, 0.375, 0.375, 0.5, 0.375, 0.5066, 0.375, 0.4398, 0.375, 0.2188, 0.375, 0.2344, 0.375, 0.2344, 0.375, 0.2188, 0.375, 0.1412, 0.375, 0.1562, 0.375, 0.1562, 0.375, 0.1412, 0.375, 0.1719, 0.375, 0.1875, 0.375, 0.1875, 0.375, 0.1719, 0.0, 0.0, 0.0, 0.0, 0.0, 0.0, 0.0, 0.0, 0.375, 0.6088, 0.375, 0.625, 0.375, 0.625, 0.375, 0.6088, 0.375, 0.5655, 0.375, 0.5774, 0.375, 0.5938, 0.375, 0.5781, 0.375, 0.5816, 0.375, 0.5861, 0.375, 0.625, 0.375, 0.6088, 0.0, 0.0, 0.0, 0.0, 0.0, 0.0, 0.0, 0.0, 0.375, 0.1719, 0.375, 0.1875, 0.375, 0.1875, 0.375, 0.1719, 0.375, 0.1412, 0.375, 0.1562, 0.375, 0.1562, 0.375, 0.1412, 0.375, 0.5066, 0.375, 0.5202, 0.375, 0.5156, 0.375, 0.5, 0.375, 0.2344, 0.375, 0.25, 0.375, 0.25, 0.375, 0.2344, 0.0, 0.0, 0.0, 0.0, 0.0, 0.0, 0.0, 0.0, 0.375, 0.3125, 0.375, 0.4398, 0.375, 0.375, 0.375, 0.3125, 0.375, 0.5202, 0.375, 0.5316, 0.375, 0.5312, 0.375, 0.5156, 0.375, 0.6088, 0.375, 0.625, 0.375, 0.5861, 0.375, 0.5816, 0.375, 0.5781, 0.375, 0.5938, 0.375, 0.5774, 0.375, 0.5655, 0.375, 0.5312, 0.375, 0.5625, 0.375, 0.5537, 0.375, 0.5316, 0.375, 0.1875, 0.375, 0.2188, 0.375, 0.2188, 0.375, 0.1875, 0.25, 0.6088, 0.375, 0.6088, 0.375, 0.625, 0.25, 0.625, 0.25, 0.5312, 0.375, 0.5312, 0.375, 0.5625, 0.25, 0.5625, 0.375, 0.1875, 0.375, 0.2188, 0.375, 0.2188, 0.375, 0.1875, 0.25, 0.5781, 0.25, 0.5938, 0.25, 0.5938, 0.25, 0.5781, 0.0, 0.0, 0.0, 0.0, 0.0, 0.0, 0.0, 0.0, 0.25, 0.5156, 0.375, 0.5156, 0.375, 0.5312, 0.25, 0.5312, 0.25, 0.6088, 0.25, 0.625, 0.25, 0.625, 0.25, 0.6088, 0.25, 0.5781, 0.375, 0.5781, 0.375, 0.5938, 0.25, 0.5938, 0.25, 0.5, 0.375, 0.5, 0.375, 0.5156, 0.25, 0.5156, 0.375, 0.3125, 0.375, 0.375, 0.375, 0.375, 0.375, 0.3125, 0.375, 0.5316, 0.375, 0.5537, 0.375, 0.5625, 0.375, 0.5312, 0.375, 0.1875, 0.375, 0.2188, 0.375, 0.2188, 0.375, 0.1875, 0.375, 0.2188, 0.375, 0.2344, 0.375, 0.2344, 0.375, 0.2188, 0.375, 0.4398, 0.375, 0.5066, 0.375, 0.5, 0.375, 0.375, 0.0, 0.0, 0.0, 0.0, 0.0, 0.0, 0.0, 0.0, 0.375, 0.3125, 0.375, 0.375, 0.375, 0.375, 0.375, 0.3125, 0.375, 0.5156, 0.375, 0.5312, 0.375, 0.5312, 0.375, 0.5156, 0.375, 0.375, 0.375, 0.5, 0.375, 0.5, 0.375, 0.375, 0.375, 0.2344, 0.375, 0.25, 0.375, 0.25, 0.375, 0.2344, 0.375, 0.5, 0.375, 0.5156, 0.375, 0.5156, 0.375, 0.5, 0.375, 0.1412, 0.375, 0.1562, 0.375, 0.1562, 0.375, 0.1412, 0.375, 0.1719, 0.375, 0.1875, 0.375, 0.1875, 0.375, 0.1719, 0.0, 0.0, 0.0, 0.0, 0.0, 0.0, 0.0, 0.0, 0.375, 0.6088, 0.375, 0.625, 0.375, 0.625, 0.375, 0.6088, 0.375, 0.5781, 0.375, 0.5938, 0.375, 0.5938, 0.375, 0.5781, 0.375, 0.5312, 0.375, 0.5625, 0.375, 0.5625, 0.375, 0.5312, 0.375, 0.1875, 0.375, 0.2188, 0.375, 0.2188, 0.375, 0.1875, 0.375, 0.2188, 0.375, 0.2344, 0.375, 0.2344, 0.375, 0.2188, 0.0, 0.0, 0.0, 0.0, 0.0, 0.0, 0.0, 0.0, 0.375, 0.25, 0.375, 0.3125, 0.375, 0.3125, 0.375, 0.25, 0.0, 0.0, 0.0, 0.0, 0.0, 0.0, 0.0, 0.0, 0.25, 0.5312, 0.25, 0.5625, 0.25, 0.5625, 0.25, 0.5312, 0.375, 0.1719, 0.375, 0.1875, 0.375, 0.1875, 0.375, 0.1719, 0.375, 0.1412, 0.375, 0.1562, 0.375, 0.1562, 0.375, 0.1412, 0.25, 0.5, 0.25, 0.5156, 0.25, 0.5156, 0.25, 0.5, 0.375, 0.25, 0.375, 0.3125, 0.375, 0.3125, 0.375, 0.25, 0.0, 0.0, 0.0, 0.0, 0.0, 0.0, 0.0, 0.0, 0.0, 0.0, 0.0, 0.0, 0.0, 0.0, 0.0, 0.0, 0.375, 0.25, 0.375, 0.3125, 0.375, 0.3125, 0.375, 0.25, 0.0, 0.0, 0.0, 0.0, 0.0, 0.0, 0.0, 0.0, 0.375, 0.25, 0.375, 0.3125, 0.375, 0.3125, 0.375, 0.25, 0.375, 0.25, 0.375, 0.3125, 0.375, 0.3125, 0.375, 0.25, 0.0, 0.0, 0.0, 0.0, 0.0, 0.0, 0.0, 0.0, 0.375, 0.25, 0.375, 0.3125, 0.375, 0.3125, 0.375, 0.25, 0.0, 0.0, 0.0, 0.0, 0.0, 0.0, 0.0, 0.0, 0.375, 0.25, 0.375, 0.3125, 0.375, 0.3125, 0.375, 0.25, 0.0, 0.0, 0.0, 0.0, 0.0, 0.0, 0.0, 0.0, 0.375, 0.25, 0.375, 0.3125, 0.375, 0.3125, 0.375, 0.25, 0.0, 0.0, 0.0, 0.0, 0.0, 0.0, 0.0, 0.0, 0.0, 0.0, 0.0, 0.0, 0.0, 0.0, 0.0, 0.0, 0.375, 0.25, 0.375, 0.3125, 0.375, 0.3125, 0.375, 0.25, 0.3969, 0.25, 0.3993, 0.25, 0.3993, 0.3125, 0.3969, 0.3125, 0.3993, 0.25, 0.4016, 0.25, 0.4016, 0.3125, 0.3993, 0.3125, 0.3906, 0.25, 0.3969, 0.25, 0.3969, 0.3125, 0.3906, 0.3125, 0.75, 0.5, 0.8125, 0.5, 0.8125, 0.5156, 0.75, 0.5156, 0.4375, 0.25, 0.4506, 0.25, 0.4506, 0.3125, 0.4375, 0.3125, 0.75, 0.5781, 0.8125, 0.5781, 0.8125, 0.5938, 0.75, 0.5938, 0.75, 0.5156, 0.8125, 0.5156, 0.8125, 0.5312, 0.75, 0.5312, 0.5625, 0.25, 0.625, 0.25, 0.625, 0.3125, 0.5625, 0.3125, 0.4063, 0.25, 0.4375, 0.25, 0.4375, 0.3125, 0.4062, 0.3125, 0.4833, 0.25, 0.5, 0.25, 0.5, 0.3125, 0.4834, 0.3129, 0.5317, 0.25, 0.5625, 0.25, 0.5625, 0.3125, 0.5317, 0.3125, 0.4016, 0.25, 0.4063, 0.25, 0.4062, 0.3125, 0.4016, 0.3125, 0.3828, 0.25, 0.3906, 0.25, 0.3906, 0.3125, 0.3828, 0.3125, 0.375, 0.25, 0.3828, 0.25, 0.3828, 0.3125, 0.375, 0.3125, 0.4506, 0.25, 0.4665, 0.25, 0.4665, 0.3125, 0.4506, 0.3125, 0.5, 0.25, 0.5317, 0.25, 0.5317, 0.3125, 0.5, 0.3125, 0.4665, 0.25, 0.4833, 0.25, 0.4834, 0.3129, 0.4665, 0.3125, 0.75, 0.5312, 0.8125, 0.5312, 0.8125, 0.5625, 0.75, 0.5625, 0.75, 0.6088, 0.8125, 0.6088, 0.8125, 0.625, 0.75, 0.625, 0.375, 0.25, 0.375, 0.3125, 0.375, 0.3125, 0.375, 0.25, 0.0, 0.0, 0.0, 0.0, 0.0, 0.0, 0.0, 0.0, 0.0, 0.0, 0.0, 0.0, 0.0, 0.0, 0.0, 0.0, 0.375, 0.3125, 0.375, 0.375, 0.375, 0.375, 0.375, 0.3125, 0.375, 0.1412, 0.375, 0.1562, 0.375, 0.1562, 0.375, 0.1412, 0.25, 0.5156, 0.25, 0.5312, 0.25, 0.5312, 0.25, 0.5156, 0.375, 0.25, 0.375, 0.3125, 0.375, 0.3125, 0.375, 0.25, 0.375, 0.2188, 0.375, 0.2344, 0.375, 0.2344, 0.375, 0.2188, 0.25, 0.5, 0.25, 0.5156, 0.25, 0.5156, 0.25, 0.5, 0.25, 0.6088, 0.25, 0.625, 0.25, 0.625, 0.25, 0.6088, 0.375, 0.2344, 0.375, 0.25, 0.375, 0.25, 0.375, 0.2344, 0.375, 0.2188, 0.375, 0.2344, 0.375, 0.2344, 0.375, 0.2188, 0.25, 0.5156, 0.25, 0.5312, 0.25, 0.5312, 0.25, 0.5156, 0.375, 0.25, 0.375, 0.3125, 0.375, 0.3125, 0.375, 0.25, 0.375, 0.2344, 0.375, 0.25, 0.375, 0.25, 0.375, 0.2344, 0.25, 0.5781, 0.25, 0.5938, 0.25, 0.5938, 0.25, 0.5781, 0.375, 0.1875, 0.375, 0.2188, 0.375, 0.2188, 0.375, 0.1875, 0.375, 0.1719, 0.375, 0.1875, 0.375, 0.1875, 0.375, 0.1719, 0.0, 0.0, 0.0, 0.0, 0.0, 0.0, 0.0, 0.0, 0.0, 0.0, 0.0, 0.0, 0.0, 0.0, 0.0, 0.0, 0.375, 0.3125, 0.375, 0.375, 0.375, 0.375, 0.375, 0.3125, 0.375, 0.1412, 0.375, 0.1562, 0.375, 0.1562, 0.375, 0.1412, 0.25, 0.5156, 0.25, 0.5312, 0.25, 0.5312, 0.25, 0.5156, 0.375, 0.25, 0.375, 0.3125, 0.375, 0.3125, 0.375, 0.25, 0.375, 0.2188, 0.375, 0.2344, 0.375, 0.2344, 0.375, 0.2188, 0.375, 0.1719, 0.375, 0.1875, 0.375, 0.1875, 0.375, 0.1719, 0.375, 0.1875, 0.375, 0.2188, 0.375, 0.2188, 0.375, 0.1875, 0.25, 0.5781, 0.25, 0.5938, 0.25, 0.5938, 0.25, 0.5781, 0.25, 0.5312, 0.25, 0.5625, 0.25, 0.5625, 0.25, 0.5312, 0.1875, 0.5312, 0.25, 0.5312, 0.25, 0.5625, 0.1875, 0.5625, 0.1875, 0.6088, 0.25, 0.6088, 0.25, 0.625, 0.1875, 0.625, 0.1875, 0.5156, 0.25, 0.5156, 0.25, 0.5312, 0.1875, 0.5312, 0.1875, 0.5781, 0.25, 0.5781, 0.25, 0.5938, 0.1875, 0.5938, 0.1875, 0.5, 0.25, 0.5, 0.25, 0.5156, 0.1875, 0.5156, 0.125, 0.5, 0.1875, 0.5, 0.1875, 0.5156, 0.125, 0.5156, 0.125, 0.5781, 0.1875, 0.5781, 0.1875, 0.5938, 0.125, 0.5938, 0.125, 0.5156, 0.1875, 0.5156, 0.1875, 0.5312, 0.125, 0.5312, 0.125, 0.6088, 0.1875, 0.6088, 0.1875, 0.625, 0.125, 0.625, 0.125, 0.5312, 0.1875, 0.5312, 0.1875, 0.5625, 0.125, 0.5625, 0.25, 0.5312, 0.25, 0.5625, 0.25, 0.5625, 0.25, 0.5312, 0.375, 0.2344, 0.375, 0.25, 0.375, 0.25, 0.375, 0.2344, 0.25, 0.6088, 0.25, 0.625, 0.25, 0.625, 0.25, 0.6088, 0.25, 0.5, 0.25, 0.5156, 0.25, 0.5156, 0.25, 0.5, 0.25, 0.5938, 0.25, 0.6088, 0.25, 0.6088, 0.25, 0.5938, 0.125, 0.5938, 0.1875, 0.5938, 0.1875, 0.6088, 0.125, 0.6088, 0.1875, 0.5938, 0.25, 0.5938, 0.25, 0.6088, 0.1875, 0.6088, 0.375, 0.125, 0.375, 0.1412, 0.375, 0.1412, 0.375, 0.125, 0.25, 0.5938, 0.25, 0.6088, 0.25, 0.6088, 0.25, 0.5938, 0.375, 0.125, 0.375, 0.1412, 0.375, 0.1412, 0.375, 0.125, 0.75, 0.5938, 0.8125, 0.5938, 0.8125, 0.6088, 0.75, 0.6088, 0.375, 0.125, 0.375, 0.1412, 0.375, 0.1412, 0.375, 0.125, 0.375, 0.5938, 0.375, 0.6088, 0.375, 0.6088, 0.375, 0.5938, 0.375, 0.125, 0.375, 0.1412, 0.375, 0.1412, 0.375, 0.125, 0.25, 0.5938, 0.25, 0.6088, 0.25, 0.6088, 0.25, 0.5938, 0.25, 0.5938, 0.375, 0.5938, 0.375, 0.6088, 0.25, 0.6088, 0.375, 0.5938, 0.375, 0.6088, 0.375, 0.5816, 0.375, 0.5774, 0.375, 0.125, 0.375, 0.1412, 0.375, 0.1412, 0.375, 0.125, 0.375, 0.5774, 0.375, 0.5816, 0.375, 0.6088, 0.375, 0.5938, 0.375, 0.5938, 0.375, 0.6088, 0.375, 0.6088, 0.375, 0.5938, 0.375, 0.125, 0.375, 0.1412, 0.375, 0.1412, 0.375, 0.125, 0.375, 0.125, 0.375, 0.1412, 0.375, 0.1412, 0.375, 0.125, 0.375, 0.125, 0.375, 0.1412, 0.375, 0.1412, 0.375, 0.125, 0.375, 0.5938, 0.375, 0.6088, 0.375, 0.6088, 0.375, 0.5938, 0.375, 0.125, 0.375, 0.1412, 0.375, 0.1412, 0.375, 0.125, 0.375, 0.5938, 0.375, 0.6088, 0.375, 0.6088, 0.375, 0.5938, 0.375, 0.5938, 0.375, 0.6088, 0.375, 0.6088, 0.375, 0.5938, 0.375, 0.125, 0.375, 0.1412, 0.375, 0.1412, 0.375, 0.125, 0.375, 0.5938, 0.375, 0.6088, 0.375, 0.6088, 0.375, 0.5938, 0.375, 0.125, 0.375, 0.1412, 0.375, 0.1412, 0.375, 0.125, 0.375, 0.125, 0.375, 0.1412, 0.375, 0.1412, 0.375, 0.125, 0.375, 0.5938, 0.375, 0.6088, 0.375, 0.6088, 0.375, 0.5938, 0.399, 0.125, 0.4027, 0.125, 0.4027, 0.1412, 0.3987, 0.1421, 0.3969, 0.5938, 0.3993, 0.5937, 0.3993, 0.6088, 0.3969, 0.6088, 0.3993, 0.5937, 0.4016, 0.5938, 0.4016, 0.6088, 0.3993, 0.6088, 0.4027, 0.125, 0.4048, 0.125, 0.4048, 0.1412, 0.4027, 0.1412, 0.3906, 0.5938, 0.3969, 0.5938, 0.3969, 0.6088, 0.3906, 0.6088, 0.3906, 0.125, 0.399, 0.125, 0.3987, 0.1421, 0.3909, 0.1419, 0.375, 0.5938, 0.375, 0.6088, 0.375, 0.6088, 0.375, 0.5938, 0.4375, 0.5938, 0.4506, 0.5938, 0.4506, 0.6088, 0.4375, 0.6088, 0.4375, 0.125, 0.4506, 0.125, 0.4506, 0.1412, 0.4375, 0.1412, 0.5317, 0.125, 0.5625, 0.125, 0.5625, 0.1412, 0.5317, 0.1412, 0.4833, 0.125, 0.5, 0.125, 0.5, 0.1412, 0.4833, 0.1412, 0.4063, 0.125, 0.4375, 0.125, 0.4375, 0.1412, 0.4063, 0.1412, 0.5625, 0.125, 0.625, 0.125, 0.625, 0.1412, 0.5625, 0.1412, 0.4048, 0.125, 0.4063, 0.125, 0.4063, 0.1412, 0.4048, 0.1412, 0.3828, 0.125, 0.3906, 0.125, 0.3909, 0.1419, 0.3828, 0.1412, 0.375, 0.125, 0.3828, 0.125, 0.3828, 0.1412, 0.375, 0.1412, 0.4506, 0.125, 0.4665, 0.125, 0.4665, 0.1412, 0.4506, 0.1412, 0.5, 0.125, 0.5317, 0.125, 0.5317, 0.1412, 0.5, 0.1412, 0.4665, 0.125, 0.4833, 0.125, 0.4833, 0.1412, 0.4665, 0.1412, 0.625, 0.5938, 0.75, 0.5938, 0.75, 0.6088, 0.625, 0.6088, 0.375, 0.125, 0.375, 0.1412, 0.375, 0.1412, 0.375, 0.125, 0.4665, 0.5937, 0.4833, 0.5938, 0.4833, 0.6088, 0.4665, 0.6088, 0.5, 0.5938, 0.5317, 0.5937, 0.5317, 0.6088, 0.5, 0.6088, 0.4506, 0.5938, 0.4665, 0.5937, 0.4665, 0.6088, 0.4506, 0.6088, 0.375, 0.5938, 0.3828, 0.5938, 0.3828, 0.6088, 0.375, 0.6088, 0.3828, 0.5938, 0.3906, 0.5938, 0.3906, 0.6088, 0.3828, 0.6088, 0.4016, 0.5938, 0.4063, 0.5938, 0.4062, 0.6088, 0.4016, 0.6088, 0.5317, 0.5937, 0.5625, 0.5938, 0.5625, 0.6088, 0.5317, 0.6088, 0.4833, 0.5938, 0.5, 0.5938, 0.5, 0.6088, 0.4833, 0.6088, 0.4063, 0.5938, 0.4375, 0.5938, 0.4375, 0.6088, 0.4062, 0.6088, 0.8125, 0.5938, 0.875, 0.5938, 0.875, 0.6088, 0.8125, 0.6088, 0.5625, 0.5938, 0.625, 0.5938, 0.625, 0.6088, 0.5625, 0.6088, 0.125, 0.5625, 0.1875, 0.5625, 0.1875, 0.5781, 0.125, 0.5781, 0.1875, 0.5625, 0.25, 0.5625, 0.25, 0.5781, 0.1875, 0.5781, 0.25, 0.5625, 0.25, 0.5781, 0.25, 0.5781, 0.25, 0.5625, 0.375, 0.1562, 0.375, 0.1719, 0.375, 0.1719, 0.375, 0.1562, 0.375, 0.1562, 0.375, 0.1719, 0.375, 0.1719, 0.375, 0.1562, 0.25, 0.5625, 0.25, 0.5781, 0.25, 0.5781, 0.25, 0.5625, 0.75, 0.5625, 0.8125, 0.5625, 0.8125, 0.5781, 0.75, 0.5781, 0.375, 0.1562, 0.375, 0.1719, 0.375, 0.1719, 0.375, 0.1562, 0.375, 0.5625, 0.375, 0.5781, 0.375, 0.5781, 0.375, 0.5625, 0.375, 0.1562, 0.375, 0.1719, 0.375, 0.1719, 0.375, 0.1562, 0.25, 0.5625, 0.375, 0.5625, 0.375, 0.5781, 0.25, 0.5781, 0.25, 0.5625, 0.25, 0.5781, 0.25, 0.5781, 0.25, 0.5625, 0.375, 0.5625, 0.375, 0.5781, 0.375, 0.5655, 0.375, 0.5537, 0.375, 0.1562, 0.375, 0.1719, 0.375, 0.1719, 0.375, 0.1562, 0.375, 0.5537, 0.375, 0.5655, 0.375, 0.5781, 0.375, 0.5625, 0.375, 0.1562, 0.375, 0.1719, 0.375, 0.1719, 0.375, 0.1562, 0.375, 0.1562, 0.375, 0.1719, 0.375, 0.1719, 0.375, 0.1562, 0.375, 0.1562, 0.375, 0.1719, 0.375, 0.1719, 0.375, 0.1562, 0.375, 0.5625, 0.375, 0.5781, 0.375, 0.5781, 0.375, 0.5625, 0.375, 0.5625, 0.375, 0.5781, 0.375, 0.5781, 0.375, 0.5625, 0.375, 0.1562, 0.375, 0.1719, 0.375, 0.1719, 0.375, 0.1562, 0.375, 0.5625, 0.375, 0.5781, 0.375, 0.5781, 0.375, 0.5625, 0.375, 0.5625, 0.375, 0.5781, 0.375, 0.5781, 0.375, 0.5625, 0.375, 0.1562, 0.375, 0.1719, 0.375, 0.1719, 0.375, 0.1562, 0.375, 0.5625, 0.375, 0.5781, 0.375, 0.5781, 0.375, 0.5625, 0.375, 0.1562, 0.375, 0.1719, 0.375, 0.1719, 0.375, 0.1562, 0.375, 0.1562, 0.375, 0.1719, 0.375, 0.1719, 0.375, 0.1562, 0.375, 0.5625, 0.375, 0.5781, 0.375, 0.5781, 0.375, 0.5625, 0.3969, 0.5625, 0.3993, 0.5625, 0.3993, 0.5781, 0.3969, 0.5781, 0.3985, 0.1581, 0.4027, 0.1562, 0.4027, 0.1719, 0.3985, 0.1719, 0.4027, 0.1562, 0.4048, 0.1562, 0.4048, 0.1719, 0.4027, 0.1719, 0.3993, 0.5625, 0.4016, 0.5625, 0.4016, 0.5781, 0.3993, 0.5781, 0.3911, 0.1576, 0.3985, 0.1581, 0.3985, 0.1719, 0.3911, 0.1719, 0.3906, 0.5625, 0.3969, 0.5625, 0.3969, 0.5781, 0.3906, 0.5781, 0.4375, 0.1562, 0.4506, 0.1562, 0.4506, 0.1719, 0.4375, 0.1719, 0.4375, 0.5625, 0.4506, 0.5625, 0.4506, 0.5781, 0.4375, 0.5781, 0.5625, 0.5625, 0.625, 0.5625, 0.625, 0.5781, 0.5625, 0.5781, 0.375, 0.1562, 0.375, 0.1744, 0.375, 0.1719, 0.375, 0.1562, 0.8125, 0.5625, 0.875, 0.5625, 0.875, 0.5781, 0.8125, 0.5781, 0.4062, 0.5625, 0.4375, 0.5625, 0.4375, 0.5781, 0.4063, 0.5781, 0.4833, 0.5625, 0.5, 0.5625, 0.5, 0.5781, 0.4833, 0.5781, 0.5317, 0.5625, 0.5625, 0.5625, 0.5625, 0.5781, 0.5317, 0.5781, 0.4016, 0.5625, 0.4062, 0.5625, 0.4063, 0.5781, 0.4016, 0.5781, 0.3828, 0.5625, 0.3906, 0.5625, 0.3906, 0.5781, 0.3828, 0.5781, 0.375, 0.5625, 0.3828, 0.5625, 0.3828, 0.5781, 0.375, 0.5781, 0.4506, 0.5625, 0.4665, 0.5625, 0.4665, 0.5781, 0.4506, 0.5781, 0.5, 0.5625, 0.5317, 0.5625, 0.5317, 0.5781, 0.5, 0.5781, 0.4665, 0.5625, 0.4833, 0.5625, 0.4833, 0.5781, 0.4665, 0.5781, 0.625, 0.5625, 0.75, 0.5625, 0.75, 0.5781, 0.625, 0.5781, 0.375, 0.5625, 0.375, 0.5781, 0.375, 0.5781, 0.375, 0.5625, 0.4665, 0.1563, 0.4833, 0.1563, 0.4833, 0.1719, 0.4665, 0.1719, 0.5, 0.1562, 0.5317, 0.1562, 0.5317, 0.1719, 0.5, 0.1719, 0.4506, 0.1562, 0.4665, 0.1563, 0.4665, 0.1719, 0.4506, 0.1719, 0.375, 0.1562, 0.3828, 0.1562, 0.3828, 0.1744, 0.375, 0.1744, 0.3828, 0.1562, 0.3911, 0.1576, 0.3911, 0.1719, 0.3828, 0.1744, 0.4048, 0.1562, 0.4063, 0.1562, 0.4062, 0.1719, 0.4048, 0.1719, 0.5625, 0.1563, 0.625, 0.1562, 0.625, 0.1719, 0.5625, 0.1719, 0.4063, 0.1562, 0.4375, 0.1562, 0.4375, 0.1719, 0.4062, 0.1719, 0.4833, 0.1563, 0.5, 0.1562, 0.5, 0.1719, 0.4833, 0.1719, 0.5317, 0.1562, 0.5625, 0.1563, 0.5625, 0.1719, 0.5317, 0.1719, 0.375, 0.5625, 0.375, 0.5781, 0.375, 0.5781, 0.375, 0.5625, 0.375, 0.1562, 0.375, 0.1719, 0.375, 0.1719, 0.375, 0.1562, 0.375, 0.5938, 0.375, 0.6088, 0.375, 0.6088, 0.375, 0.5938, 0.375, 0.125, 0.375, 0.1412, 0.375, 0.1412, 0.375, 0.125, 0.375, 0.25, 0.375, 0.3125, 0.375, 0.3125, 0.375, 0.25, 0.0, 0.0, 0.0, 0.0, 0.0, 0.0, 0.0, 0.0, 0.375, 0.1719, 0.375, 0.1875, 0.375, 0.1875, 0.375, 0.1719, 0.375, 0.1412, 0.375, 0.1562, 0.375, 0.1562, 0.375, 0.1412, 0.375, 0.5, 0.375, 0.5156, 0.375, 0.5156, 0.375, 0.5, 0.375, 0.2344, 0.375, 0.25, 0.375, 0.25, 0.375, 0.2344, 0.0, 0.0, 0.0, 0.0, 0.0, 0.0, 0.0, 0.0, 0.375, 0.6088, 0.375, 0.625, 0.375, 0.625, 0.375, 0.6088, 0.375, 0.5781, 0.375, 0.5938, 0.375, 0.5938, 0.375, 0.5781, 0.375, 0.5312, 0.375, 0.5625, 0.375, 0.5625, 0.375, 0.5312, 0.375, 0.1875, 0.375, 0.2188, 0.375, 0.2188, 0.375, 0.1875, 0.375, 0.2188, 0.375, 0.2344, 0.375, 0.2344, 0.375, 0.2188, 0.375, 0.375, 0.375, 0.5, 0.375, 0.5, 0.375, 0.375, 0.375, 0.5156, 0.375, 0.5312, 0.375, 0.5312, 0.375, 0.5156, 0.375, 0.3125, 0.375, 0.375, 0.375, 0.375, 0.375, 0.3125, 0.0, 0.0, 0.0, 0.0, 0.0, 0.0, 0.0, 0.0])
me_cube.materials.append(mat_material)
me_cube.use_mirror_vertex_groups = False
me_cube.update()

# ---- objects
ob_cube = bpy.data.objects.new('Cube', me_cube)
ob_empty = bpy.data.objects.new('Empty', None)
ob_empty_001 = bpy.data.objects.new('Empty.001', None)

# ---- transforms, parenting, visibility, modifiers, constraints
ob_cube.location = (1.519e-15, -0.004516, 6.839)
ob_cube.lock_rotations_4d = False
ob_cube.empty_display_type = 'ARROWS'
ob_cube.lineart.crease_threshold = 0.0
_m = ob_cube.modifiers.new('Mirror', 'MIRROR')
_m.use_axis = (False, True, False)
_m.use_clip = True
ob_empty.location = (-16.51, 5.186, 4.517)
ob_empty.rotation_euler = (1.571, 0.0, 1.571)
ob_empty.scale = (3.151, 3.151, 3.151)
ob_empty.empty_display_type = 'IMAGE'
ob_empty.empty_display_size = 5.0
ob_empty_001.location = (0.01818, -19.29, 4.505)
ob_empty_001.rotation_euler = (1.571, 0.0, 3.142)
ob_empty_001.scale = (3.151, 3.151, 3.151)
ob_empty_001.empty_display_type = 'IMAGE'
ob_empty_001.empty_display_size = 5.0

# ---- collection membership
col_collection.objects.link(ob_cube)
col_collection.objects.link(ob_empty)
col_collection.objects.link(ob_empty_001)

# ---- scene / render settings (as saved in the file)
scene.frame_start = 1; scene.frame_end = 250; scene.frame_set(1)
scene.render.engine = 'BLENDER_EEVEE_NEXT'
scene.render.bake_bias = 0.0
scene.render.bake_samples = 0
scene.cycles.sampling_pattern = 'TABULATED_SOBOL'
scene.eevee.use_volume_custom_range = False
bpy.context.view_layer.update()

# ---- added for rendering (the .blend has no active camera and no usable light): camera, sun
cam_auto = bpy.data.cameras.new('AutoCamera')
cam_auto.lens = 50.0
cam_auto.sensor_width = 36.0
cam_auto.clip_end = 1000.0
ob_auto_camera = bpy.data.objects.new('AutoCamera', cam_auto)
scene.collection.objects.link(ob_auto_camera)
ob_auto_camera.location = (7.30393, -8.96237, 10.164)
ob_auto_camera.rotation_euler = (1.09748, -7.21219e-08, 0.694738)
scene.camera = ob_auto_camera
light_auto_sun = bpy.data.lights.new('AutoSun', 'SUN')
light_auto_sun.energy = 3.0
light_auto_sun.angle = 0.0523599
ob_auto_sun = bpy.data.objects.new('AutoSun', light_auto_sun)
scene.collection.objects.link(ob_auto_sun)
ob_auto_sun.rotation_euler = (0.872665, 0.174533, 0.523599)
bpy.context.view_layer.update()
